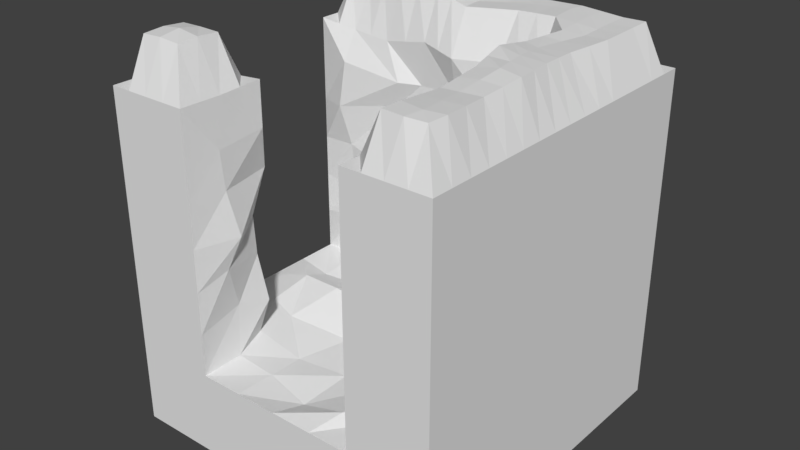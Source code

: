 # Source: turn.blend  (saved by Blender 2.79.0; exported with 4.5.12 LTS)
import bpy
from mathutils import Matrix  # noqa: F401  (used for matrix-valued properties, if any)

bpy.ops.wm.read_factory_settings(use_empty=True)
scene = bpy.context.scene
scene.name = 'Scene'

# ---- collections
col_collection_1 = bpy.data.collections.new('Collection 1'); scene.collection.children.link(col_collection_1)

# ---- materials (node trees are filled in below, after node groups)
mat_material = bpy.data.materials.new('Material')
mat_material.alpha_threshold = 0.0
mat_material.use_transparent_shadow = False
mat_material.roughness = 0.5
mat_material.line_color = (0.0, 0.0, 0.0, 1.0)

# ---- material node trees

# ---- world
world_world = bpy.data.worlds.new('World'); scene.world = world_world
world_world.color = (0.05088, 0.05088, 0.05088)
world_world.use_sun_shadow = False
world_world.sun_shadow_jitter_overblur = 0.0
world_world.cycles.sampling_method = 'MANUAL'

# ---- meshes
me_plane = bpy.data.meshes.new('Plane')
me_plane.from_pydata([(-0.4878, -0.4916, 0.008538), (0.5192, -0.5838, 0.01346), (-0.4531, 0.4524, -0.01817), (0.4551, 0.5589, -0.00804), (-0.5506, 0.03962, -0.03513), (-0.04996, -0.5258, 0.0536), (0.462, 0.01082, -0.05968), (-0.008467, 0.5069, 0.0009945), (0.01519, -0.01664, 0.0522), (-0.5009, -0.2354, -0.007327), (0.2725, -0.5888, -0.01184), (0.5065, 0.2474, -0.01066), (-0.2514, 0.5012, -0.001769), (-0.489, 0.2392, 0.0009078), (-0.2648, -0.465, -0.02033), (0.5063, -0.2973, -0.06047), (0.2543, 0.4419, -0.03968), (0.03556, 0.2333, 0.01225), (-0.04287, -0.2318, 0.01883), (-0.2904, -0.04449, 0.009314), (0.2789, 0.03413, 0.01226), (0.1862, -0.2278, -0.06833), (-0.2587, -0.2393, 0.02938), (-0.2269, 0.2433, -0.03175), (0.3148, 0.1774, 0.01496), (-0.505, -0.757, 0.01226), (0.5026, -0.7506, 0.005811), (-0.05609, -0.7769, 0.04794), (0.2406, -0.7551, 0.02614), (-0.2125, -0.7696, -0.01088), (0.0, -1.0, 0.0), (0.25, -1.0, 0.0), (0.7496, -0.5024, 0.001543), (0.7134, 0.4545, -0.00876), (0.7858, 0.01244, -0.06437), (0.8012, 0.2988, 0.03152), (0.7439, -0.2647, -0.02582), (1.0, 0.0, 0.0), (1.0, 0.25, 0.0), (-0.4889, -0.4695, 0.2667), (0.5056, -0.5099, 0.2395), (-0.5505, 0.4911, 0.2299), (0.4955, 0.4648, 0.2252), (-0.5001, 1.906e-05, 0.25), (0.05561, 0.5576, 0.2993), (-0.4992, -0.2512, 0.25), (-0.2193, 0.4618, 0.1803), (-0.4368, 0.2956, 0.2624), (0.3104, 0.4608, 0.2909), (-0.4682, -0.7578, 0.2894), (0.4508, -0.722, 0.247), (0.5, -1.0, 0.25), (0.7138, -0.5217, 0.2995), (0.7506, 0.501, 0.2722), (-0.4366, -0.5055, 0.528), (0.5344, -0.5512, 0.5201), (-0.5114, 0.5202, 0.5641), (0.5383, 0.4557, 0.4455), (-0.4409, -0.006954, 0.4904), (0.001719, 0.5866, 0.4938), (-0.5052, -0.3112, 0.558), (-0.2472, 0.4871, 0.4994), (-0.5463, 0.267, 0.5068), (0.247, 0.5015, 0.4988), (-0.515, -0.7794, 0.452), (0.4983, -0.7998, 0.4689), (0.8086, -0.4704, 0.5698), (0.8025, 0.5006, 0.4873), (1.0, 0.5, 0.5), (-0.468, -0.4957, 0.686), (0.5665, -0.5308, 0.7696), (-0.5422, 0.5336, 0.7406), (0.5046, 0.5176, 0.7424), (-0.4686, 0.05, 0.7343), (0.01487, 0.5335, 0.7779), (-0.4549, -0.1942, 0.7467), (-0.2114, 0.5382, 0.7174), (-0.4985, 0.1969, 0.6809), (0.2833, 0.5178, 0.7543), (-0.491, -0.7854, 0.7594), (0.4696, -0.7603, 0.7773), (-0.5, -1.0, 0.75), (0.7444, -0.4274, 0.7484), (0.7003, 0.5027, 0.749), (1.0, 0.5, 0.75), (-0.53, -0.4646, 1.071), (0.4588, -0.5339, 1.011), (-0.4915, 0.5392, 1.018), (0.5159, 0.4312, 0.9704), (-0.495, -0.002197, 1.007), (0.08579, 0.5384, 1.023), (-0.4903, -0.2451, 1.003), (-0.286, 0.4695, 0.9704), (-0.5826, 0.2084, 1.013), (0.2526, 0.5302, 0.9648), (-0.435, -0.8249, 1.011), (0.511, -0.773, 1.013), (0.7866, -0.4689, 1.009), (0.738, 0.4919, 1.006), (1.0, -0.5, 1.0), (1.0, 0.5, 1.0), (-0.4783, -0.4153, 1.238), (0.5034, -0.4834, 1.257), (-0.522, 0.501, 1.235), (0.5023, 0.5265, 1.247), (-0.5, -0.0283, 1.259), (0.004109, 0.4317, 1.24), (-0.5244, -0.2799, 1.24), (-0.268, 0.4734, 1.293), (-0.4914, 0.2662, 1.159), (0.2257, 0.4513, 1.284), (-0.4474, -0.7903, 1.289), (0.4828, -0.762, 1.256), (0.8041, -0.4742, 1.233), (0.7259, 0.5025, 1.243), (0.5032, 0.5456, 1.479), (-0.01902, 0.4646, 1.553), (-0.2529, 0.4986, 1.503), (0.2442, 0.5009, 1.483), (-0.5324, -0.7769, 1.463), (1.0, 1.0, -0.5), (1.0, -1.0, -0.5), (-1.0, -1.0, -0.5), (-1.0, 1.0, -0.5), (1.0, 1.0, 1.5), (1.0, -1.0, 1.5), (-1.0, -1.0, 1.5), (-1.0, 1.0, 1.5), (1.0, -5.96e-08, -0.5), (1.788e-07, 1.0, -0.5), (1.0, 1.0, 0.5), (0.0, -1.0, -0.5), (1.0, -1.0, 0.5), (-1.0, 2.98e-07, -0.5), (-1.0, -1.0, 0.5), (-1.0, 1.0, 0.5), (2.384e-07, 1.0, 1.5), (-1.0, 1.788e-07, 1.5), (2.384e-07, 1.0, 0.5), (-1.0, 2.384e-07, 0.5), (5.96e-08, 1.192e-07, -0.5), (1.0, -0.5, -0.5), (-0.5, 1.0, -0.5), (1.0, 1.0, 1.0), (-0.5, -1.0, -0.5), (1.0, -1.0, 1.0), (-1.0, 0.5, -0.5), (-1.0, -1.0, 1.0), (-1.0, 1.0, 1.0), (1.0, -0.5, 1.5), (-0.5, 1.0, 1.5), (-0.5, -1.0, 1.5), (-1.0, 0.5, 1.5), (1.0, 0.5, -0.5), (0.5, 1.0, -0.5), (1.0, 1.0, 0.0), (0.5, -1.0, -0.5), (1.0, -1.0, 0.0), (-1.0, -0.5, -0.5), (-1.0, -1.0, 0.0), (-1.0, 1.0, 0.0), (1.0, 0.5, 1.5), (0.5, 1.0, 1.5), (0.5, -1.0, 1.5), (-1.0, -0.5, 1.5), (-0.5, 1.0, 0.5), (0.5, 1.0, 0.5), (2.384e-07, 1.0, 1.0), (2.086e-07, 1.0, 0.0), (-1.0, 0.5, 0.5), (-1.0, -0.5, 0.5), (-1.0, 2.682e-07, 0.0), (-1.0, 2.086e-07, 1.0), (-0.5, -1.0, 0.5), (0.5, -1.0, 0.5), (1.0, -0.5, 0.5), (-0.443, -0.01588, 1.475), (-0.5, 2.086e-07, -0.5), (0.5, 2.98e-08, -0.5), (1.192e-07, 0.5, -0.5), (2.98e-08, -0.5, -0.5), (0.5, -0.5, -0.5), (0.5, 0.5, -0.5), (-0.5, 0.5, -0.5), (-0.4331, 0.5308, 1.521), (0.4889, -0.4986, 1.507), (1.0, 0.5, 0.0), (1.0, -0.5, 0.0), (0.5, -1.0, 1.0), (0.5, -1.0, 0.0), (-0.5, -1.0, 0.0), (-1.0, -0.5, 1.0), (-1.0, -0.5, 0.0), (-1.0, 0.5, 0.0), (0.5, 1.0, 0.0), (0.5, 1.0, 1.0), (-0.5, 1.0, 1.0), (-0.5, 1.0, 0.0), (-1.0, 0.5, 1.0), (-0.5, -1.0, 1.0), (-0.5289, -0.5353, 1.445), (-0.5, -0.5, -0.5), (1.0, -0.75, -0.5), (-0.75, 1.0, -0.5), (1.0, 1.0, 1.25), (-0.75, -1.0, -0.5), (1.0, -1.0, 1.25), (-1.0, 0.75, -0.5), (-1.0, -1.0, 1.25), (-1.0, 1.0, 1.25), (1.0, -0.75, 1.5), (-0.75, 1.0, 1.5), (-0.75, -1.0, 1.5), (-1.0, 0.75, 1.5), (1.0, 0.25, -0.5), (0.25, 1.0, -0.5), (1.0, 1.0, 0.25), (0.25, -1.0, -0.5), (1.0, -1.0, 0.25), (-1.0, -0.25, -0.5), (-1.0, -1.0, 0.25), (-1.0, 1.0, 0.25), (0.25, 1.0, 1.5), (-1.0, -0.25, 1.5), (-0.75, 1.0, 0.5), (0.25, 1.0, 0.5), (2.384e-07, 1.0, 1.25), (2.235e-07, 1.0, 0.25), (-1.0, 0.75, 0.5), (-1.0, -0.25, 0.5), (-1.0, 2.831e-07, -0.25), (-1.0, 2.235e-07, 0.75), (-0.75, -1.0, 0.5), (-7.451e-08, -1.0, -0.25), (1.0, -0.75, 0.5), (1.0, -1.192e-07, -0.25), (-0.75, 2.533e-07, -0.5), (0.25, 7.451e-08, -0.5), (1.49e-07, 0.75, -0.5), (4.47e-08, -0.25, -0.5), (1.0, -0.25, -0.5), (-0.25, 1.0, -0.5), (1.0, 1.0, 0.75), (-0.25, -1.0, -0.5), (1.0, -1.0, 0.75), (-1.0, 0.25, -0.5), (-1.0, -1.0, 0.75), (-1.0, 1.0, 0.75), (-0.25, 1.0, 1.5), (-1.0, 0.25, 1.5), (1.0, 0.75, -0.5), (0.75, 1.0, -0.5), (1.0, 1.0, -0.25), (0.75, -1.0, -0.5), (1.0, -1.0, -0.25), (-1.0, -0.75, -0.5), (-1.0, -1.0, -0.25), (-1.0, 1.0, -0.25), (1.0, 0.75, 1.5), (0.75, 1.0, 1.5), (0.75, -1.0, 1.5), (-1.0, -0.75, 1.5), (-0.25, 1.0, 0.5), (0.75, 1.0, 0.5), (2.384e-07, 1.0, 0.75), (1.937e-07, 1.0, -0.25), (-1.0, 0.25, 0.5), (-1.0, -0.75, 0.5), (-1.0, 2.533e-07, 0.25), (-1.0, 1.937e-07, 1.25), (0.75, -1.0, 0.5), (1.0, 0.75, 0.5), (0.007685, 0.7145, 1.766), (-0.7381, -0.06135, 1.717), (-0.25, 1.639e-07, -0.5), (0.75, -1.49e-08, -0.5), (8.941e-08, 0.25, -0.5), (1.49e-08, -0.75, -0.5), (0.25, -0.5, -0.5), (0.75, -0.5, -0.5), (0.5, -0.25, -0.5), (0.5, -0.75, -0.5), (0.25, 0.5, -0.5), (0.75, 0.5, -0.5), (0.5, 0.75, -0.5), (0.5, 0.25, -0.5), (-0.75, 0.5, -0.5), (-0.25, 0.5, -0.5), (-0.5, 0.75, -0.5), (-0.5, 0.25, -0.5), (-0.4895, 0.2559, 1.494), (-0.5124, 0.7385, 1.737), (-0.805, 0.4751, 1.756), (0.5048, 0.7456, 1.739), (0.7438, 0.5139, 1.502), (0.4879, -0.7742, 1.48), (0.7506, -0.5015, 1.496), (1.0, 0.75, 1.0), (1.0, 0.5, 1.25), (1.0, 0.75, 0.0), (1.0, 0.5, -0.25), (1.0, 0.5, 0.25), (1.0, -0.75, 0.0), (1.0, -0.25, 0.0), (1.0, -0.5, -0.25), (1.0, -0.5, 0.25), (0.75, -1.0, 1.0), (0.5, -1.0, 0.75), (0.5, -1.0, 1.25), (0.75, -1.0, 0.0), (0.5, -1.0, -0.25), (-0.75, -1.0, 0.0), (-0.25, -1.0, 0.0), (-0.5, -1.0, -0.25), (-0.5, -1.0, 0.25), (-1.0, -0.25, 1.0), (-1.0, -0.75, 1.0), (-1.0, -0.5, 0.75), (-1.0, -0.5, 1.25), (-1.0, -0.25, 0.0), (-1.0, -0.75, 0.0), (-1.0, -0.5, -0.25), (-1.0, -0.5, 0.25), (-1.0, 0.75, 0.0), (-1.0, 0.25, 0.0), (-1.0, 0.5, -0.25), (-1.0, 0.5, 0.25), (0.25, 1.0, 0.0), (0.75, 1.0, 0.0), (0.5, 1.0, 0.25), (0.5, 1.0, -0.25), (0.25, 1.0, 1.0), (0.75, 1.0, 1.0), (0.5, 1.0, 1.25), (0.5, 1.0, 0.75), (-0.75, 1.0, 1.0), (-0.25, 1.0, 1.0), (-0.5, 1.0, 1.25), (-0.5, 1.0, 0.75), (-0.75, 1.0, 0.0), (-0.25, 1.0, 0.0), (-0.5, 1.0, 0.25), (-0.5, 1.0, -0.25), (-1.0, 0.75, 1.0), (-1.0, 0.25, 1.0), (-1.0, 0.5, 0.75), (-1.0, 0.5, 1.25), (-0.75, -1.0, 1.0), (-0.5, -1.0, 1.25), (1.0, -0.75, 1.0), (1.0, -0.5, 0.75), (1.0, -0.5, 1.25), (-0.505, -0.2468, 1.503), (-0.7077, -0.4992, 1.828), (-0.75, -0.5, -0.5), (-0.25, -0.5, -0.5), (-0.5, -0.25, -0.5), (-0.5, -0.75, -0.5), (-0.25, -0.75, -0.5), (-0.25, -0.25, -0.5), (-0.75, -0.25, -0.5), (-0.7332, -0.2509, 1.781), (1.0, -0.75, 0.75), (-0.75, -1.0, 0.75), (-1.0, 0.25, 1.25), (-1.0, 0.25, 0.75), (-1.0, 0.75, 0.75), (-0.25, 1.0, -0.25), (-0.25, 1.0, 0.25), (-0.75, 1.0, 0.25), (-0.25, 1.0, 0.75), (-0.25, 1.0, 1.25), (-0.75, 1.0, 1.25), (0.75, 1.0, 0.75), (0.75, 1.0, 1.25), (0.25, 1.0, 1.25), (0.75, 1.0, -0.25), (0.75, 1.0, 0.25), (0.25, 1.0, 0.25), (-1.0, 0.25, 0.25), (-1.0, 0.25, -0.25), (-1.0, 0.75, -0.25), (-1.0, -0.75, 0.25), (-1.0, -0.75, -0.25), (-1.0, -0.25, -0.25), (-1.0, -0.75, 1.25), (-1.0, -0.75, 0.75), (-1.0, -0.25, 0.75), (-0.25, -1.0, -0.25), (-0.75, -1.0, -0.25), (0.75, -1.0, 0.25), (0.75, -1.0, -0.25), (0.25, -1.0, -0.25), (0.75, -1.0, 1.25), (0.75, -1.0, 0.75), (1.0, -0.25, -0.25), (1.0, -0.75, -0.25), (1.0, 0.75, 0.25), (1.0, 0.75, -0.25), (1.0, 0.25, -0.25), (1.0, 0.75, 1.25), (1.0, 0.75, 0.75), (0.7607, -0.7482, 1.784), (0.2272, 0.7593, 1.774), (0.8054, 0.7922, 1.76), (-0.7562, 0.7358, 1.741), (-0.17, 0.6926, 1.753), (-0.25, 0.25, -0.5), (-0.25, 0.75, -0.5), (-0.75, 0.75, -0.5), (0.75, 0.25, -0.5), (0.75, 0.75, -0.5), (0.25, 0.75, -0.5), (0.75, -0.75, -0.5), (0.75, -0.25, -0.5), (0.25, -0.25, -0.5), (0.25, -0.75, -0.5), (0.25, 0.25, -0.5), (-0.75, 0.25, -0.5), (-0.789, 0.2756, 1.748), (1.0, -0.75, 0.25), (-0.75, -1.0, 0.25), (-1.0, -0.25, 1.25), (-1.0, -0.25, 0.25), (-1.0, 0.75, 0.25), (0.25, 1.0, -0.25), (0.25, 1.0, 0.75), (-0.75, 1.0, 0.75), (-0.75, 1.0, -0.25), (-1.0, 0.75, 1.25), (-0.75, -1.0, 1.25), (1.0, -0.75, 1.25), (-0.7205, -0.7116, 1.692), (-0.75, -0.75, -0.5), (0.1126, 0.4828, 1.518), (-0.1359, 0.4816, 1.528), (0.3737, 0.5233, 1.481), (1.0, -0.875, 1.5), (-0.875, 1.0, 1.5), (-0.875, -1.0, 1.5), (-1.0, 0.875, 1.5), (0.125, 1.0, 1.5), (-1.0, -0.125, 1.5), (-0.375, 1.0, 1.5), (-1.0, 0.375, 1.5), (1.0, 0.625, 1.5), (0.625, 1.0, 1.5), (0.625, -1.0, 1.5), (-1.0, -0.625, 1.5), (-0.5905, -0.03862, 1.721), (-0.4662, 0.12, 1.485), (-0.4727, 0.6347, 1.754), (-0.619, 0.503, 1.763), (0.8719, 0.5069, 1.501), (0.494, -0.8871, 1.49), (0.8753, -0.5007, 1.498), (-0.517, -0.3911, 1.474), (-0.6183, -0.5172, 1.762), (1.0, -0.625, 1.5), (-0.625, 1.0, 1.5), (-0.625, -1.0, 1.5), (-1.0, 0.625, 1.5), (0.375, 1.0, 1.5), (-1.0, -0.375, 1.5), (-0.125, 1.0, 1.5), (-1.0, 0.125, 1.5), (1.0, 0.875, 1.5), (0.875, 1.0, 1.5), (0.875, -1.0, 1.5), (-1.0, -0.875, 1.5), (0.003843, 0.8573, 1.758), (-0.8691, -0.03068, 1.734), (-0.4613, 0.3934, 1.507), (-0.5062, 0.8692, 1.744), (-0.9025, 0.4876, 1.753), (0.5024, 0.8728, 1.745), (0.4884, -0.6364, 1.494), (0.6198, -0.5, 1.502), (-0.474, -0.1314, 1.489), (-0.8539, -0.4996, 1.789), (-0.7204, -0.3751, 1.804), (-0.7356, -0.1561, 1.749), (-0.6191, -0.2489, 1.767), (-0.8666, -0.2505, 1.765), (0.7553, -0.8741, 1.767), (0.7557, -0.6248, 1.765), (0.8803, -0.7491, 1.767), (0.6243, -0.7612, 1.757), (0.2386, 0.8797, 1.762), (0.366, 0.7525, 1.756), (0.1175, 0.7369, 1.77), (0.7746, 0.653, 1.756), (0.7777, 0.8961, 1.755), (0.9027, 0.7711, 1.755), (0.6551, 0.7689, 1.75), (-0.7806, 0.6055, 1.748), (-0.7531, 0.8679, 1.745), (-0.6343, 0.7372, 1.739), (-0.8781, 0.7429, 1.745), (-0.21, 0.8463, 1.751), (-0.08116, 0.7036, 1.76), (-0.3412, 0.7155, 1.745), (-0.7635, 0.1071, 1.732), (-0.797, 0.3754, 1.752), (-0.6392, 0.2657, 1.746), (-0.8945, 0.2628, 1.749), (-0.7353, -0.8558, 1.721), (-0.7141, -0.6054, 1.76), (-0.8603, -0.7308, 1.721), (-0.343, 0.5147, 1.512), (-0.5307, -0.6561, 1.454), (-0.5162, -0.8885, 1.481), (0.6235, 0.5297, 1.49), (-0.005669, 0.5896, 1.785), (0.504, 0.6456, 1.734), (0.2357, 0.6301, 1.753), (-0.2114, 0.5956, 1.753), (-0.6265, -0.7443, 1.702), (-0.8571, -0.6152, 1.755), (-0.6224, -0.6308, 1.732), (-0.6257, -0.8721, 1.726), (-0.8985, 0.3752, 1.751), (-0.6291, 0.3844, 1.755), (-0.6149, 0.1136, 1.734), (-0.3581, 0.8578, 1.747), (-0.1031, 0.8518, 1.755), (-0.1086, 0.5926, 1.769), (-0.8766, 0.8715, 1.748), (-0.6297, 0.8686, 1.744), (-0.6267, 0.6201, 1.751), (0.6401, 0.8845, 1.75), (0.8889, 0.8855, 1.752), (0.8873, 0.639, 1.753), (0.1212, 0.8685, 1.76), (0.3705, 0.8762, 1.753), (0.3699, 0.6379, 1.744), (0.622, -0.6306, 1.754), (0.8778, -0.6249, 1.758), (0.8777, -0.8746, 1.759), (-0.8678, -0.1406, 1.75), (-0.6048, -0.1437, 1.744), (-0.6187, -0.3831, 1.764), (-0.8602, -0.375, 1.777), (0.6246, -0.8806, 1.754), (0.115, 0.6099, 1.769), (0.6393, 0.6493, 1.745), (-0.8903, 0.6152, 1.749), (-0.3421, 0.6151, 1.753), (-0.8818, 0.1161, 1.741), (-0.8676, -0.8654, 1.735)], [], [(24, 11, 3, 16), (23, 17, 7, 12), (22, 18, 8, 19), (21, 15, 6, 20), (18, 21, 20, 8), (5, 10, 21, 18), (10, 1, 15, 21), (9, 22, 19, 4), (0, 14, 22, 9), (14, 5, 18, 22), (13, 23, 12, 2), (4, 19, 23, 13), (19, 8, 17, 23), (17, 24, 16, 7), (8, 20, 24, 17), (20, 6, 11, 24), (14, 0, 25, 29), (10, 5, 27, 28), (5, 14, 29, 27), (1, 10, 28, 26), (29, 25, 190, 312), (27, 29, 312, 30), (28, 27, 30, 31), (26, 28, 31, 189), (6, 15, 36, 34), (3, 11, 35, 33), (15, 1, 32, 36), (11, 6, 34, 35), (36, 32, 187, 303), (34, 36, 303, 37), (35, 34, 37, 38), (33, 35, 38, 186), (1, 26, 50, 40), (4, 13, 47, 43), (16, 3, 42, 48), (9, 4, 43, 45), (3, 33, 53, 42), (26, 189, 51, 50), (187, 32, 52, 305), (32, 1, 40, 52), (7, 16, 48, 44), (0, 9, 45, 39), (12, 7, 44, 46), (25, 0, 39, 49), (33, 186, 301, 53), (13, 2, 41, 47), (190, 25, 49, 314), (2, 12, 46, 41), (40, 50, 65, 55), (43, 47, 62, 58), (314, 49, 64, 173), (44, 48, 63, 59), (50, 51, 174, 65), (45, 43, 58, 60), (42, 53, 67, 57), (46, 44, 59, 61), (52, 40, 55, 66), (47, 41, 56, 62), (305, 52, 66, 175), (48, 42, 57, 63), (39, 45, 60, 54), (53, 301, 68, 67), (49, 39, 54, 64), (41, 46, 61, 56), (57, 67, 83, 72), (61, 59, 74, 76), (66, 55, 70, 82), (62, 56, 71, 77), (175, 66, 82, 350), (63, 57, 72, 78), (54, 60, 75, 69), (67, 68, 84, 83), (64, 54, 69, 79), (56, 61, 76, 71), (55, 65, 80, 70), (58, 62, 77, 73), (173, 64, 79, 81), (59, 63, 78, 74), (65, 174, 307, 80), (60, 58, 73, 75), (69, 75, 91, 85), (83, 84, 100, 98), (79, 69, 85, 95), (71, 76, 92, 87), (70, 80, 96, 86), (73, 77, 93, 89), (81, 79, 95, 199), (74, 78, 94, 90), (80, 307, 188, 96), (75, 73, 89, 91), (72, 83, 98, 88), (76, 74, 90, 92), (82, 70, 86, 97), (77, 71, 87, 93), (350, 82, 97, 99), (78, 72, 88, 94), (90, 94, 110, 106), (96, 188, 308, 112), (91, 89, 105, 107), (88, 98, 114, 104), (92, 90, 106, 108), (97, 86, 102, 113), (93, 87, 103, 109), (99, 97, 113, 351), (94, 88, 104, 110), (85, 91, 107, 101), (98, 100, 298, 114), (95, 85, 101, 111), (87, 92, 108, 103), (86, 96, 112, 102), (89, 93, 109, 105), (199, 95, 111, 348), (109, 103, 184, 472, 290), (351, 113, 296, 455, 149), (110, 104, 115, 436, 118), (101, 107, 352, 456, 200), (114, 298, 161, 453, 294), (111, 101, 200, 510, 119), (103, 108, 117, 509, 184), (102, 112, 295, 476, 185), (105, 109, 290, 450, 176), (348, 111, 119, 511, 151), (106, 110, 118, 434, 116), (112, 308, 163, 454, 295), (107, 105, 176, 478, 352), (104, 114, 294, 512, 115), (108, 106, 116, 435, 117), (113, 102, 185, 477, 296), (433, 205, 122, 255), (549, 469, 126, 439), (431, 210, 437, 125, 206), (430, 212, 439, 126, 208), (429, 213, 440, 127, 209), (428, 203, 123, 257), (427, 224, 135, 247), (426, 225, 138, 264), (425, 215, 129, 265), (424, 228, 135, 221), (423, 229, 139, 268), (422, 223, 442, 137, 269), (421, 232, 134, 220), (420, 234, 132, 218), (548, 465, 137, 471), (418, 236, 133, 245), (417, 237, 140, 276), (416, 217, 131, 277), (415, 278, 180, 239), (414, 279, 181, 280), (413, 253, 156, 281), (412, 282, 179, 238), (411, 283, 182, 284), (410, 275, 178, 285), (409, 286, 146, 207), (408, 287, 183, 288), (407, 274, 177, 289), (547, 451, 184, 509), (546, 461, 152, 474), (545, 514, 115, 512), (544, 513, 116, 434), (543, 454, 163, 447), (401, 297, 100, 84), (400, 258, 445, 161, 298), (399, 38, 37, 235), (398, 299, 186, 300), (397, 271, 68, 301), (396, 302, 157, 254), (395, 303, 187, 304), (394, 306, 188, 307), (393, 260, 447, 163, 308), (392, 31, 30, 233), (391, 309, 189, 310), (390, 270, 174, 51), (389, 311, 159, 256), (388, 312, 190, 313), (387, 315, 172, 231), (386, 316, 191, 317), (385, 261, 448, 164, 318), (384, 319, 171, 230), (383, 320, 192, 321), (382, 267, 170, 322), (381, 323, 160, 257), (380, 324, 193, 325), (379, 266, 169, 326), (378, 327, 168, 227), (377, 328, 194, 329), (376, 251, 154, 330), (375, 331, 167, 226), (374, 332, 195, 333), (373, 263, 166, 334), (372, 335, 148, 209), (371, 336, 196, 337), (370, 262, 165, 338), (369, 339, 160, 221), (368, 340, 197, 341), (367, 241, 142, 342), (366, 343, 148, 247), (365, 344, 198, 345), (364, 249, 444, 152, 346), (363, 347, 147, 246), (362, 349, 145, 244), (542, 463, 164, 479), (360, 354, 158, 219), (359, 355, 201, 356), (358, 243, 144, 357), (355, 358, 357, 201), (180, 277, 358, 355), (277, 131, 243, 358), (274, 359, 356, 177), (140, 239, 359, 274), (239, 180, 355, 359), (236, 360, 219, 133), (177, 356, 360, 236), (356, 201, 354, 360), (541, 480, 353, 457), (540, 481, 361, 482), (539, 442, 223, 483), (234, 362, 244, 132), (175, 350, 362, 234), (350, 99, 349, 362), (232, 363, 246, 134), (173, 81, 363, 232), (81, 199, 347, 363), (344, 364, 346, 198), (172, 269, 364, 344), (269, 137, 465, 249, 364), (266, 365, 345, 169), (139, 231, 365, 266), (231, 172, 344, 365), (228, 366, 247, 135), (169, 345, 366, 228), (345, 198, 343, 366), (340, 367, 342, 197), (168, 265, 367, 340), (265, 129, 241, 367), (262, 368, 341, 165), (138, 227, 368, 262), (227, 168, 340, 368), (224, 369, 221, 135), (165, 341, 369, 224), (341, 197, 339, 369), (336, 370, 338, 196), (167, 264, 370, 336), (264, 138, 262, 370), (248, 371, 337, 150, 443), (136, 226, 371, 248, 464), (226, 167, 336, 371), (211, 372, 209, 127, 438), (150, 337, 372, 211, 459), (337, 196, 335, 372), (332, 373, 334, 195), (143, 242, 373, 332), (242, 130, 263, 373), (259, 374, 333, 162, 446), (124, 204, 374, 259, 467), (204, 143, 332, 374), (222, 375, 226, 136, 441), (162, 333, 375, 222, 462), (333, 195, 331, 375), (328, 376, 330, 194), (155, 252, 376, 328), (252, 120, 251, 376), (263, 377, 329, 166), (130, 216, 377, 263), (216, 155, 328, 377), (225, 378, 227, 138), (166, 329, 378, 225), (329, 194, 327, 378), (324, 379, 326, 193), (171, 268, 379, 324), (268, 139, 266, 379), (245, 380, 325, 146), (133, 230, 380, 245), (230, 171, 324, 380), (207, 381, 257, 123), (146, 325, 381, 207), (325, 193, 323, 381), (320, 382, 322, 192), (159, 220, 382, 320), (220, 134, 267, 382), (255, 383, 321, 158), (122, 256, 383, 255), (256, 159, 320, 383), (219, 384, 230, 133), (158, 321, 384, 219), (321, 192, 319, 384), (316, 385, 318, 191), (147, 208, 385, 316), (208, 126, 469, 261, 385), (267, 386, 317, 170), (134, 246, 386, 267), (246, 147, 316, 386), (229, 387, 231, 139), (170, 317, 387, 229), (317, 191, 315, 387), (243, 388, 313, 144), (131, 233, 388, 243), (233, 30, 312, 388), (205, 389, 256, 122), (144, 313, 389, 205), (313, 190, 311, 389), (309, 390, 51, 189), (157, 218, 390, 309), (218, 132, 270, 390), (253, 391, 310, 156), (121, 254, 391, 253), (254, 157, 309, 391), (217, 392, 233, 131), (156, 310, 392, 217), (310, 189, 31, 392), (306, 393, 308, 188), (145, 206, 393, 306), (206, 125, 468, 260, 393), (270, 394, 307, 174), (132, 244, 394, 270), (244, 145, 306, 394), (240, 395, 304, 141), (128, 235, 395, 240), (235, 37, 303, 395), (202, 396, 254, 121), (141, 304, 396, 202), (304, 187, 302, 396), (299, 397, 301, 186), (155, 216, 397, 299), (216, 130, 271, 397), (250, 398, 300, 153), (120, 252, 398, 250), (252, 155, 299, 398), (214, 399, 235, 128), (153, 300, 399, 214), (300, 186, 38, 399), (297, 400, 298, 100), (143, 204, 400, 297), (204, 124, 466, 258, 400), (271, 401, 84, 68), (130, 242, 401, 271), (242, 143, 297, 401), (538, 484, 260, 468), (537, 485, 402, 486), (536, 476, 295, 487), (535, 515, 118, 436), (534, 488, 403, 489), (533, 470, 272, 490), (532, 491, 294, 453), (531, 492, 404, 493), (530, 475, 293, 494), (529, 495, 292, 452), (528, 496, 405, 497), (527, 440, 213, 498), (526, 516, 117, 435), (525, 499, 406, 500), (524, 473, 291, 501), (287, 407, 289, 183), (179, 276, 407, 287), (276, 140, 274, 407), (241, 408, 288, 142), (129, 238, 408, 241), (238, 179, 287, 408), (203, 409, 207, 123), (142, 288, 409, 203), (288, 183, 286, 409), (283, 410, 285, 182), (153, 214, 410, 283), (214, 128, 275, 410), (251, 411, 284, 154), (120, 250, 411, 251), (250, 153, 283, 411), (215, 412, 238, 129), (154, 284, 412, 215), (284, 182, 282, 412), (279, 413, 281, 181), (141, 202, 413, 279), (202, 121, 253, 413), (275, 414, 280, 178), (128, 240, 414, 275), (240, 141, 279, 414), (237, 415, 239, 140), (178, 280, 415, 237), (280, 181, 278, 415), (278, 416, 277, 180), (181, 281, 416, 278), (281, 156, 217, 416), (282, 417, 276, 179), (182, 285, 417, 282), (285, 178, 237, 417), (286, 418, 245, 146), (183, 289, 418, 286), (289, 177, 236, 418), (523, 502, 273, 449), (522, 503, 419, 504), (521, 444, 249, 505), (302, 420, 218, 157), (187, 305, 420, 302), (305, 175, 234, 420), (311, 421, 220, 159), (190, 314, 421, 311), (314, 173, 232, 421), (315, 422, 269, 172), (191, 318, 422, 315), (318, 164, 463, 223, 422), (319, 423, 268, 171), (192, 322, 423, 319), (322, 170, 229, 423), (323, 424, 221, 160), (193, 326, 424, 323), (326, 169, 228, 424), (327, 425, 265, 168), (194, 330, 425, 327), (330, 154, 215, 425), (331, 426, 264, 167), (195, 334, 426, 331), (334, 166, 225, 426), (335, 427, 247, 148), (196, 338, 427, 335), (338, 165, 224, 427), (339, 428, 257, 160), (197, 342, 428, 339), (342, 142, 203, 428), (343, 429, 209, 148), (198, 346, 429, 343), (346, 152, 461, 213, 429), (347, 430, 208, 147), (199, 348, 430, 347), (348, 151, 460, 212, 430), (349, 431, 206, 145), (99, 351, 431, 349), (351, 149, 458, 210, 431), (520, 506, 212, 460), (519, 507, 432, 517), (518, 448, 261, 508), (354, 433, 255, 158), (201, 357, 433, 354), (357, 144, 205, 433), (507, 518, 508, 432), (353, 479, 518, 507), (479, 164, 448, 518), (510, 519, 517, 119), (200, 457, 519, 510), (457, 353, 507, 519), (511, 520, 460, 151), (119, 517, 520, 511), (517, 432, 506, 520), (503, 521, 505, 419), (292, 474, 521, 503), (474, 152, 444, 521), (472, 522, 504, 290), (184, 452, 522, 472), (452, 292, 503, 522), (450, 523, 449, 176), (290, 504, 523, 450), (504, 419, 502, 523), (499, 524, 501, 406), (248, 443, 524, 499), (443, 150, 473, 524), (470, 525, 500, 272), (136, 464, 525, 470), (464, 248, 499, 525), (513, 526, 435, 116), (272, 500, 526, 513), (500, 406, 516, 526), (496, 527, 498, 405), (211, 438, 527, 496), (438, 127, 440, 527), (473, 528, 497, 291), (150, 459, 528, 473), (459, 211, 496, 528), (451, 529, 452, 184), (291, 497, 529, 451), (497, 405, 495, 529), (492, 530, 494, 404), (259, 446, 530, 492), (446, 162, 475, 530), (466, 531, 493, 258), (124, 467, 531, 466), (467, 259, 492, 531), (445, 532, 453, 161), (258, 493, 532, 445), (493, 404, 491, 532), (488, 533, 490, 403), (222, 441, 533, 488), (441, 136, 470, 533), (475, 534, 489, 293), (162, 462, 534, 475), (462, 222, 488, 534), (514, 535, 436, 115), (293, 489, 535, 514), (489, 403, 515, 535), (485, 536, 487, 402), (296, 477, 536, 485), (477, 185, 476, 536), (458, 537, 486, 210), (149, 455, 537, 458), (455, 296, 485, 537), (437, 538, 468, 125), (210, 486, 538, 437), (486, 402, 484, 538), (481, 539, 483, 361), (273, 471, 539, 481), (471, 137, 442, 539), (478, 540, 482, 352), (176, 449, 540, 478), (449, 273, 481, 540), (456, 541, 457, 200), (352, 482, 541, 456), (482, 361, 480, 541), (480, 542, 479, 353), (361, 483, 542, 480), (483, 223, 463, 542), (484, 543, 447, 260), (402, 487, 543, 484), (487, 295, 454, 543), (515, 544, 434, 118), (403, 490, 544, 515), (490, 272, 513, 544), (491, 545, 512, 294), (404, 494, 545, 491), (494, 293, 514, 545), (495, 546, 474, 292), (405, 498, 546, 495), (498, 213, 461, 546), (516, 547, 509, 117), (406, 501, 547, 516), (501, 291, 451, 547), (502, 548, 471, 273), (419, 505, 548, 502), (505, 249, 465, 548), (506, 549, 439, 212), (432, 508, 549, 506), (508, 261, 469, 549)])
_uv = me_plane.uv_layers.new(name='UVMap')
_uv.uv.foreach_set('vector', [0.18, 0.7634, 0.2067, 0.773, 0.1999, 0.816, 0.1721, 0.8003, 0.1058, 0.7726, 0.1419, 0.7711, 0.1356, 0.8086, 0.1024, 0.8079, 0.1021, 0.7062, 0.132, 0.707, 0.1393, 0.7369, 0.09753, 0.7329, 0.165, 0.7073, 0.2073, 0.6981, 0.2012, 0.7396, 0.1748, 0.7442, 0.132, 0.707, 0.165, 0.7073, 0.1748, 0.7442, 0.1393, 0.7369, 0.1311, 0.6665, 0.1756, 0.6584, 0.165, 0.7073, 0.132, 0.707, 0.1756, 0.6584, 0.2094, 0.6582, 0.2073, 0.6981, 0.165, 0.7073, 0.0689, 0.7064, 0.1021, 0.7062, 0.09753, 0.7329, 0.06122, 0.744, 0.07023, 0.6715, 0.1007, 0.675, 0.1021, 0.7062, 0.0689, 0.7064, 0.1007, 0.675, 0.1311, 0.6665, 0.132, 0.707, 0.1021, 0.7062, 0.06995, 0.7715, 0.1058, 0.7726, 0.1024, 0.8079, 0.07477, 0.8008, 0.06122, 0.744, 0.09753, 0.7329, 0.1058, 0.7726, 0.06995, 0.7715, 0.09753, 0.7329, 0.1393, 0.7369, 0.1419, 0.7711, 0.1058, 0.7726, 0.1419, 0.7711, 0.18, 0.7634, 0.1721, 0.8003, 0.1356, 0.8086, 0.1393, 0.7369, 0.1748, 0.7442, 0.18, 0.7634, 0.1419, 0.7711, 0.1748, 0.7442, 0.2012, 0.7396, 0.2067, 0.773, 0.18, 0.7634, 0.1007, 0.675, 0.07023, 0.6715, 0.06781, 0.6354, 0.1076, 0.6339, 0.1756, 0.6584, 0.1311, 0.6665, 0.13, 0.6329, 0.1705, 0.6353, 0.1311, 0.6665, 0.1007, 0.675, 0.1076, 0.6339, 0.13, 0.6329, 0.2094, 0.6582, 0.1756, 0.6584, 0.1705, 0.6353, 0.2064, 0.6354, 0.1076, 0.6339, 0.06781, 0.6354, 0.0687, 0.6023, 0.103, 0.6023, 0.13, 0.6329, 0.1076, 0.6339, 0.103, 0.6023, 0.1373, 0.6019, 0.1705, 0.6353, 0.13, 0.6329, 0.1373, 0.6019, 0.1715, 0.6016, 0.2064, 0.6354, 0.1705, 0.6353, 0.1715, 0.6016, 0.2057, 0.6013, 0.2012, 0.7396, 0.2073, 0.6981, 0.2397, 0.7024, 0.2447, 0.7401, 0.1999, 0.816, 0.2067, 0.773, 0.2472, 0.7802, 0.2351, 0.8016, 0.2073, 0.6981, 0.2094, 0.6582, 0.2408, 0.6698, 0.2397, 0.7024, 0.2067, 0.773, 0.2012, 0.7396, 0.2447, 0.7401, 0.2472, 0.7802, 0.2397, 0.7024, 0.2408, 0.6698, 0.2749, 0.6705, 0.2747, 0.7046, 0.2447, 0.7401, 0.2397, 0.7024, 0.2747, 0.7046, 0.2747, 0.7387, 0.2472, 0.7802, 0.2447, 0.7401, 0.2747, 0.7387, 0.2742, 0.7729, 0.2351, 0.8016, 0.2472, 0.7802, 0.2742, 0.7729, 0.2743, 0.8072, 0.7253, 0.6677, 0.7238, 0.6438, 0.7574, 0.6472, 0.7559, 0.6747, 0.5181, 0.01167, 0.5475, 0.009439, 0.5645, 0.04191, 0.5244, 0.05289, 0.2455, 0.0154, 0.2769, 0.0245, 0.2746, 0.06053, 0.2463, 0.06331, 0.482, 0.02698, 0.5181, 0.01167, 0.5244, 0.05289, 0.4898, 0.06234, 0.2769, 0.0245, 0.3134, 0.03714, 0.3081, 0.07674, 0.2746, 0.06053, 0.7238, 0.6438, 0.7229, 0.6088, 0.7581, 0.6088, 0.7574, 0.6472, 0.7176, 0.7391, 0.7205, 0.7031, 0.7632, 0.7017, 0.7535, 0.7417, 0.7205, 0.7031, 0.7253, 0.6677, 0.7559, 0.6747, 0.7632, 0.7017, 0.207, 0.01549, 0.2455, 0.0154, 0.2463, 0.06331, 0.2079, 0.05853, 0.4481, 0.03874, 0.482, 0.02698, 0.4898, 0.06234, 0.4608, 0.07281, 0.174, 0.007338, 0.207, 0.01549, 0.2079, 0.05853, 0.1725, 0.03356, 0.4122, 0.04915, 0.4481, 0.03874, 0.4608, 0.07281, 0.4227, 0.08687, 0.3134, 0.03714, 0.3517, 0.04955, 0.3424, 0.08299, 0.3081, 0.07674, 0.5475, 0.009439, 0.577, 0.0001847, 0.5943, 0.0341, 0.5645, 0.04191, 0.3787, 0.05656, 0.4122, 0.04915, 0.4227, 0.08687, 0.3881, 0.09053, 0.1458, 0.0001847, 0.174, 0.007338, 0.1725, 0.03356, 0.1257, 0.03209, 0.7559, 0.6747, 0.7574, 0.6472, 0.7888, 0.6379, 0.7946, 0.6749, 0.5244, 0.05289, 0.5645, 0.04191, 0.5711, 0.07768, 0.5315, 0.08679, 0.3881, 0.09053, 0.4227, 0.08687, 0.4247, 0.1104, 0.3968, 0.1249, 0.2079, 0.05853, 0.2463, 0.06331, 0.2306, 0.09084, 0.1959, 0.08343, 0.7574, 0.6472, 0.7581, 0.6088, 0.7936, 0.6092, 0.7888, 0.6379, 0.4898, 0.06234, 0.5244, 0.05289, 0.5315, 0.08679, 0.4926, 0.1059, 0.2746, 0.06053, 0.3081, 0.07674, 0.3072, 0.1077, 0.2727, 0.0923, 0.1725, 0.03356, 0.2079, 0.05853, 0.1959, 0.08343, 0.1607, 0.07594, 0.7632, 0.7017, 0.7559, 0.6747, 0.7946, 0.6749, 0.8014, 0.7167, 0.5645, 0.04191, 0.5943, 0.0341, 0.6077, 0.07896, 0.5711, 0.07768, 0.7535, 0.7417, 0.7632, 0.7017, 0.8014, 0.7167, 0.7894, 0.7439, 0.2463, 0.06331, 0.2746, 0.06053, 0.2727, 0.0923, 0.2306, 0.09084, 0.4608, 0.07281, 0.4898, 0.06234, 0.4926, 0.1059, 0.4646, 0.1096, 0.3081, 0.07674, 0.3424, 0.08299, 0.3333, 0.1165, 0.3072, 0.1077, 0.4227, 0.08687, 0.4608, 0.07281, 0.4646, 0.1096, 0.4247, 0.1104, 0.1257, 0.03209, 0.1725, 0.03356, 0.1607, 0.07594, 0.1229, 0.07925, 0.2727, 0.0923, 0.3072, 0.1077, 0.2841, 0.1394, 0.2579, 0.1317, 0.1607, 0.07594, 0.1959, 0.08343, 0.1905, 0.1222, 0.1609, 0.1077, 0.8014, 0.7167, 0.7946, 0.6749, 0.8318, 0.6809, 0.8277, 0.7106, 0.5711, 0.07768, 0.6077, 0.07896, 0.6152, 0.1028, 0.5667, 0.1046, 0.7894, 0.7439, 0.8014, 0.7167, 0.8277, 0.7106, 0.825, 0.7465, 0.2306, 0.09084, 0.2727, 0.0923, 0.2579, 0.1317, 0.2278, 0.127, 0.4646, 0.1096, 0.4926, 0.1059, 0.5156, 0.1275, 0.4726, 0.1303, 0.3072, 0.1077, 0.3333, 0.1165, 0.3244, 0.1501, 0.2841, 0.1394, 0.4247, 0.1104, 0.4646, 0.1096, 0.4726, 0.1303, 0.4363, 0.152, 0.1229, 0.07925, 0.1607, 0.07594, 0.1609, 0.1077, 0.1144, 0.1028, 0.7946, 0.6749, 0.7888, 0.6379, 0.8336, 0.644, 0.8318, 0.6809, 0.5315, 0.08679, 0.5711, 0.07768, 0.5667, 0.1046, 0.548, 0.1172, 0.3968, 0.1249, 0.4247, 0.1104, 0.4363, 0.152, 0.4064, 0.1589, 0.1959, 0.08343, 0.2306, 0.09084, 0.2278, 0.127, 0.1905, 0.1222, 0.7888, 0.6379, 0.7936, 0.6092, 0.8294, 0.6093, 0.8336, 0.644, 0.4926, 0.1059, 0.5315, 0.08679, 0.548, 0.1172, 0.5156, 0.1275, 0.4726, 0.1303, 0.5156, 0.1275, 0.5181, 0.164, 0.4912, 0.1812, 0.2841, 0.1394, 0.3244, 0.1501, 0.3156, 0.1837, 0.2802, 0.1753, 0.4363, 0.152, 0.4726, 0.1303, 0.4912, 0.1812, 0.4404, 0.188, 0.1144, 0.1028, 0.1609, 0.1077, 0.1438, 0.1418, 0.1129, 0.1424, 0.8318, 0.6809, 0.8336, 0.644, 0.8674, 0.6405, 0.8679, 0.6727, 0.548, 0.1172, 0.5667, 0.1046, 0.5809, 0.1477, 0.5516, 0.1564, 0.4064, 0.1589, 0.4363, 0.152, 0.4404, 0.188, 0.415, 0.1933, 0.1905, 0.1222, 0.2278, 0.127, 0.2169, 0.1544, 0.1934, 0.1567, 0.8336, 0.644, 0.8294, 0.6093, 0.865, 0.6089, 0.8674, 0.6405, 0.5156, 0.1275, 0.548, 0.1172, 0.5516, 0.1564, 0.5181, 0.164, 0.2579, 0.1317, 0.2841, 0.1394, 0.2802, 0.1753, 0.2525, 0.1627, 0.1609, 0.1077, 0.1905, 0.1222, 0.1934, 0.1567, 0.1438, 0.1418, 0.8277, 0.7106, 0.8318, 0.6809, 0.8679, 0.6727, 0.8634, 0.718, 0.5667, 0.1046, 0.6152, 0.1028, 0.6256, 0.1415, 0.5809, 0.1477, 0.825, 0.7465, 0.8277, 0.7106, 0.8634, 0.718, 0.8603, 0.7485, 0.2278, 0.127, 0.2579, 0.1317, 0.2525, 0.1627, 0.2169, 0.1544, 0.1934, 0.1567, 0.2169, 0.1544, 0.203, 0.1957, 0.1757, 0.1847, 0.8674, 0.6405, 0.865, 0.6089, 0.9004, 0.6089, 0.9012, 0.6425, 0.5181, 0.164, 0.5516, 0.1564, 0.5561, 0.1914, 0.5213, 0.1973, 0.2525, 0.1627, 0.2802, 0.1753, 0.2705, 0.2062, 0.2407, 0.1994, 0.1438, 0.1418, 0.1934, 0.1567, 0.1757, 0.1847, 0.1383, 0.1856, 0.8634, 0.718, 0.8679, 0.6727, 0.9007, 0.6812, 0.8948, 0.7226, 0.5809, 0.1477, 0.6256, 0.1415, 0.6272, 0.1717, 0.5927, 0.1687, 0.8603, 0.7485, 0.8634, 0.718, 0.8948, 0.7226, 0.8955, 0.7505, 0.2169, 0.1544, 0.2525, 0.1627, 0.2407, 0.1994, 0.203, 0.1957, 0.4912, 0.1812, 0.5181, 0.164, 0.5213, 0.1973, 0.5027, 0.2027, 0.2802, 0.1753, 0.3156, 0.1837, 0.3067, 0.2171, 0.2705, 0.2062, 0.4404, 0.188, 0.4912, 0.1812, 0.5027, 0.2027, 0.4561, 0.2231, 0.1129, 0.1424, 0.1438, 0.1418, 0.1383, 0.1856, 0.1048, 0.1725, 0.8679, 0.6727, 0.8674, 0.6405, 0.9012, 0.6425, 0.9007, 0.6812, 0.5516, 0.1564, 0.5809, 0.1477, 0.5927, 0.1687, 0.5561, 0.1914, 0.415, 0.1933, 0.4404, 0.188, 0.4561, 0.2231, 0.425, 0.2273, 0.5927, 0.1687, 0.6272, 0.1717, 0.6422, 0.2102, 0.6226, 0.2135, 0.6022, 0.2162, 0.8955, 0.7505, 0.8948, 0.7226, 0.9328, 0.7174, 0.9318, 0.7352, 0.9309, 0.753, 0.203, 0.1957, 0.2407, 0.1994, 0.2338, 0.2299, 0.217, 0.2259, 0.2004, 0.222, 0.5027, 0.2027, 0.5213, 0.1973, 0.5347, 0.2305, 0.5152, 0.2317, 0.4958, 0.2342, 0.2705, 0.2062, 0.3067, 0.2171, 0.2975, 0.2499, 0.2795, 0.2454, 0.2637, 0.2399, 0.4561, 0.2231, 0.5027, 0.2027, 0.4958, 0.2342, 0.4811, 0.2405, 0.4666, 0.2474, 0.1048, 0.1725, 0.1383, 0.1856, 0.1364, 0.2139, 0.1239, 0.2142, 0.1112, 0.2139, 0.9007, 0.6812, 0.9012, 0.6425, 0.9329, 0.6413, 0.9343, 0.6609, 0.9358, 0.6803, 0.5561, 0.1914, 0.5927, 0.1687, 0.6022, 0.2162, 0.5824, 0.2184, 0.5643, 0.2203, 0.425, 0.2273, 0.4561, 0.2231, 0.4666, 0.2474, 0.4523, 0.2551, 0.4361, 0.262, 0.1757, 0.1847, 0.203, 0.1957, 0.2004, 0.222, 0.183, 0.2224, 0.166, 0.2232, 0.9012, 0.6425, 0.9004, 0.6089, 0.936, 0.6091, 0.9345, 0.6252, 0.9329, 0.6413, 0.5213, 0.1973, 0.5561, 0.1914, 0.5643, 0.2203, 0.5498, 0.2253, 0.5347, 0.2305, 0.2407, 0.1994, 0.2705, 0.2062, 0.2637, 0.2399, 0.2489, 0.2346, 0.2338, 0.2299, 0.1383, 0.1856, 0.1757, 0.1847, 0.166, 0.2232, 0.1514, 0.2186, 0.1364, 0.2139, 0.8948, 0.7226, 0.9007, 0.6812, 0.9358, 0.6803, 0.9343, 0.6989, 0.9328, 0.7174, 0.4062, 0.6399, 0.3721, 0.6399, 0.3721, 0.6058, 0.4062, 0.6058, 0.4753, 0.3014, 0.4658, 0.3297, 0.4481, 0.328, 0.4488, 0.3108, 0.8935, 0.7855, 0.927, 0.7867, 0.928, 0.8032, 0.9285, 0.8206, 0.8927, 0.8209, 0.4112, 0.3615, 0.4128, 0.3263, 0.4304, 0.3269, 0.4481, 0.328, 0.446, 0.363, 0.6825, 0.3642, 0.6818, 0.3297, 0.699, 0.3291, 0.7163, 0.329, 0.717, 0.3636, 0.6784, 0.6399, 0.6444, 0.6399, 0.6444, 0.6058, 0.6784, 0.6058, 0.05465, 0.4262, 0.05422, 0.4612, 0.01919, 0.4608, 0.01956, 0.4258, 0.1932, 0.4272, 0.1935, 0.4618, 0.1588, 0.4619, 0.1588, 0.4273, 0.6784, 0.776, 0.6444, 0.776, 0.6444, 0.7419, 0.6784, 0.7419, 0.6842, 0.5024, 0.6839, 0.4677, 0.7185, 0.4674, 0.7189, 0.5021, 0.5459, 0.5027, 0.5461, 0.4682, 0.5805, 0.4683, 0.5804, 0.5028, 0.5465, 0.3666, 0.5462, 0.3339, 0.5625, 0.3329, 0.5789, 0.3325, 0.5799, 0.3662, 0.4075, 0.5006, 0.4082, 0.4659, 0.4429, 0.4667, 0.4422, 0.5013, 0.7511, 0.7775, 0.787, 0.7798, 0.7848, 0.8157, 0.7488, 0.8134, 0.5934, 0.2949, 0.5959, 0.3316, 0.5789, 0.3325, 0.5728, 0.2959, 0.5423, 0.6399, 0.5083, 0.6399, 0.5083, 0.6058, 0.5423, 0.6058, 0.5423, 0.776, 0.5083, 0.776, 0.5083, 0.7419, 0.5423, 0.7419, 0.4062, 0.776, 0.3721, 0.776, 0.3721, 0.7419, 0.4062, 0.7419, 0.4742, 0.776, 0.4402, 0.776, 0.4402, 0.7419, 0.4742, 0.7419, 0.4742, 0.844, 0.4402, 0.844, 0.4402, 0.81, 0.4742, 0.81, 0.4062, 0.844, 0.3721, 0.844, 0.3721, 0.81, 0.4062, 0.81, 0.6103, 0.776, 0.5763, 0.776, 0.5763, 0.7419, 0.6103, 0.7419, 0.6103, 0.844, 0.5763, 0.844, 0.5763, 0.81, 0.6103, 0.81, 0.5423, 0.844, 0.5083, 0.844, 0.5083, 0.81, 0.5423, 0.81, 0.6103, 0.6399, 0.5763, 0.6399, 0.5763, 0.6058, 0.6103, 0.6058, 0.6103, 0.7079, 0.5763, 0.7079, 0.5763, 0.6739, 0.6103, 0.6739, 0.5423, 0.7079, 0.5083, 0.7079, 0.5083, 0.6739, 0.5423, 0.6739, 0.1191, 0.2505, 0.09869, 0.2504, 0.1112, 0.2139, 0.1239, 0.2142, 0.03987, 0.2557, 0.005847, 0.2692, 0.0001847, 0.2531, 0.03474, 0.2393, 0.242, 0.2673, 0.2263, 0.2641, 0.2338, 0.2299, 0.2489, 0.2346, 0.1776, 0.2568, 0.1633, 0.2543, 0.166, 0.2232, 0.183, 0.2224, 0.9705, 0.797, 0.9966, 0.8057, 0.9958, 0.8217, 0.9781, 0.8218, 0.3327, 0.4231, 0.3312, 0.3876, 0.3667, 0.3859, 0.3683, 0.4216, 0.3293, 0.3522, 0.3272, 0.3166, 0.345, 0.3153, 0.3629, 0.3146, 0.3649, 0.3502, 0.3085, 0.773, 0.2742, 0.7729, 0.2747, 0.7387, 0.3087, 0.7389, 0.3085, 0.8414, 0.2743, 0.8414, 0.2743, 0.8072, 0.3085, 0.8072, 0.3351, 0.4941, 0.334, 0.4585, 0.3696, 0.4573, 0.3708, 0.493, 0.3092, 0.6366, 0.2751, 0.6365, 0.2752, 0.6024, 0.3093, 0.6025, 0.3088, 0.7048, 0.2747, 0.7046, 0.2749, 0.6705, 0.309, 0.6707, 0.8293, 0.5735, 0.8649, 0.5734, 0.865, 0.6089, 0.8294, 0.6093, 0.9005, 0.5734, 0.9361, 0.5734, 0.9364, 0.5913, 0.936, 0.6091, 0.9004, 0.6089, 0.1712, 0.5674, 0.1715, 0.6016, 0.1373, 0.6019, 0.137, 0.5677, 0.2396, 0.5668, 0.2399, 0.601, 0.2057, 0.6013, 0.2054, 0.5671, 0.7582, 0.5735, 0.7937, 0.5735, 0.7936, 0.6092, 0.7581, 0.6088, 0.03445, 0.5683, 0.03459, 0.6024, 0.0004695, 0.6025, 0.0003304, 0.5684, 0.1028, 0.568, 0.103, 0.6023, 0.0687, 0.6023, 0.06859, 0.5681, 0.5463, 0.434, 0.5465, 0.4001, 0.5803, 0.4, 0.5805, 0.4341, 0.4781, 0.433, 0.479, 0.3988, 0.5129, 0.3998, 0.5123, 0.4337, 0.4805, 0.3651, 0.4833, 0.3319, 0.4987, 0.3328, 0.5144, 0.3343, 0.5136, 0.3664, 0.4742, 0.5718, 0.4742, 0.5378, 0.5083, 0.5378, 0.5083, 0.5718, 0.4062, 0.5718, 0.4062, 0.5378, 0.4402, 0.5378, 0.4402, 0.5718, 0.4768, 0.5019, 0.4774, 0.4674, 0.5118, 0.4679, 0.5114, 0.5023, 0.6103, 0.5718, 0.6103, 0.5378, 0.6444, 0.5378, 0.6444, 0.5718, 0.5423, 0.5718, 0.5423, 0.5378, 0.5763, 0.5378, 0.5763, 0.5718, 0.615, 0.5028, 0.6149, 0.4683, 0.6494, 0.468, 0.6496, 0.5026, 0.1938, 0.4968, 0.194, 0.5319, 0.1587, 0.5319, 0.1588, 0.4968, 0.2642, 0.4959, 0.2648, 0.5313, 0.2293, 0.5317, 0.2289, 0.4964, 0.6784, 0.844, 0.6444, 0.844, 0.6444, 0.81, 0.6784, 0.81, 0.1926, 0.3593, 0.1929, 0.3929, 0.1589, 0.393, 0.1592, 0.3591, 0.2592, 0.3569, 0.2611, 0.3911, 0.2269, 0.3923, 0.2258, 0.3586, 0.2624, 0.4257, 0.2634, 0.4607, 0.2284, 0.4614, 0.2277, 0.4267, 0.05624, 0.3561, 0.05526, 0.3912, 0.02, 0.3906, 0.02055, 0.3552, 0.1253, 0.3583, 0.1246, 0.3926, 0.09011, 0.3919, 0.09102, 0.3573, 0.1242, 0.4271, 0.124, 0.4618, 0.08915, 0.4616, 0.08954, 0.4267, 0.05388, 0.4962, 0.05357, 0.5312, 0.01854, 0.5309, 0.01886, 0.4959, 0.1238, 0.4967, 0.1236, 0.5318, 0.08859, 0.5315, 0.08886, 0.4965, 0.6784, 0.7079, 0.6444, 0.7079, 0.6444, 0.6739, 0.6784, 0.6739, 0.6835, 0.4332, 0.683, 0.3987, 0.7176, 0.3981, 0.7181, 0.4327, 0.6147, 0.4339, 0.6144, 0.3996, 0.6486, 0.3992, 0.6491, 0.4336, 0.6138, 0.3655, 0.613, 0.3314, 0.6302, 0.3306, 0.6473, 0.3305, 0.6481, 0.3648, 0.409, 0.4312, 0.41, 0.3964, 0.4447, 0.3976, 0.4437, 0.4321, 0.8228, 0.782, 0.8583, 0.7839, 0.8568, 0.8196, 0.8208, 0.8178, 0.529, 0.2968, 0.5302, 0.3338, 0.5144, 0.3343, 0.5153, 0.2963, 0.4742, 0.6399, 0.4402, 0.6399, 0.4402, 0.6058, 0.4742, 0.6058, 0.4742, 0.7079, 0.4402, 0.7079, 0.4402, 0.6739, 0.4742, 0.6739, 0.4062, 0.7079, 0.3721, 0.7079, 0.3721, 0.6739, 0.4062, 0.6739, 0.4402, 0.7079, 0.4062, 0.7079, 0.4062, 0.6739, 0.4402, 0.6739, 0.4402, 0.7419, 0.4062, 0.7419, 0.4062, 0.7079, 0.4402, 0.7079, 0.4062, 0.7419, 0.3721, 0.7419, 0.3721, 0.7079, 0.4062, 0.7079, 0.5083, 0.7079, 0.4742, 0.7079, 0.4742, 0.6739, 0.5083, 0.6739, 0.5083, 0.7419, 0.4742, 0.7419, 0.4742, 0.7079, 0.5083, 0.7079, 0.4742, 0.7419, 0.4402, 0.7419, 0.4402, 0.7079, 0.4742, 0.7079, 0.5083, 0.6399, 0.4742, 0.6399, 0.4742, 0.6058, 0.5083, 0.6058, 0.5083, 0.6739, 0.4742, 0.6739, 0.4742, 0.6399, 0.5083, 0.6399, 0.4742, 0.6739, 0.4402, 0.6739, 0.4402, 0.6399, 0.4742, 0.6399, 0.5249, 0.2687, 0.5273, 0.281, 0.5146, 0.2815, 0.51, 0.2713, 0.5534, 0.2626, 0.5542, 0.2795, 0.5419, 0.2807, 0.5406, 0.267, 0.5577, 0.2963, 0.5625, 0.3329, 0.5462, 0.3339, 0.5437, 0.2967, 0.787, 0.7798, 0.8228, 0.782, 0.8208, 0.8178, 0.7848, 0.8157, 0.7894, 0.7439, 0.825, 0.7465, 0.8228, 0.782, 0.787, 0.7798, 0.825, 0.7465, 0.8603, 0.7485, 0.8583, 0.7839, 0.8228, 0.782, 0.4082, 0.4659, 0.409, 0.4312, 0.4437, 0.4321, 0.4429, 0.4667, 0.3734, 0.4652, 0.3742, 0.4303, 0.409, 0.4312, 0.4082, 0.4659, 0.3742, 0.4303, 0.375, 0.3954, 0.41, 0.3964, 0.409, 0.4312, 0.6144, 0.3996, 0.6138, 0.3655, 0.6481, 0.3648, 0.6486, 0.3992, 0.5803, 0.4, 0.5799, 0.3662, 0.6138, 0.3655, 0.6144, 0.3996, 0.5799, 0.3662, 0.5789, 0.3325, 0.5959, 0.3316, 0.613, 0.3314, 0.6138, 0.3655, 0.6149, 0.4683, 0.6147, 0.4339, 0.6491, 0.4336, 0.6494, 0.468, 0.5805, 0.4683, 0.5805, 0.4341, 0.6147, 0.4339, 0.6149, 0.4683, 0.5805, 0.4341, 0.5803, 0.4, 0.6144, 0.3996, 0.6147, 0.4339, 0.6839, 0.4677, 0.6835, 0.4332, 0.7181, 0.4327, 0.7185, 0.4674, 0.6494, 0.468, 0.6491, 0.4336, 0.6835, 0.4332, 0.6839, 0.4677, 0.6491, 0.4336, 0.6486, 0.3992, 0.683, 0.3987, 0.6835, 0.4332, 0.7124, 0.7079, 0.6784, 0.7079, 0.6784, 0.6739, 0.7124, 0.6739, 0.7124, 0.7419, 0.6784, 0.7419, 0.6784, 0.7079, 0.7124, 0.7079, 0.6784, 0.7419, 0.6444, 0.7419, 0.6444, 0.7079, 0.6784, 0.7079, 0.124, 0.4618, 0.1238, 0.4967, 0.08886, 0.4965, 0.08915, 0.4616, 0.1588, 0.4619, 0.1588, 0.4968, 0.1238, 0.4967, 0.124, 0.4618, 0.1588, 0.4968, 0.1587, 0.5319, 0.1236, 0.5318, 0.1238, 0.4967, 0.05422, 0.4612, 0.05388, 0.4962, 0.01886, 0.4959, 0.01919, 0.4608, 0.08915, 0.4616, 0.08886, 0.4965, 0.05388, 0.4962, 0.05422, 0.4612, 0.08886, 0.4965, 0.08859, 0.5315, 0.05357, 0.5312, 0.05388, 0.4962, 0.1246, 0.3926, 0.1242, 0.4271, 0.08954, 0.4267, 0.09011, 0.3919, 0.1589, 0.393, 0.1588, 0.4273, 0.1242, 0.4271, 0.1246, 0.3926, 0.1588, 0.4273, 0.1588, 0.4619, 0.124, 0.4618, 0.1242, 0.4271, 0.1264, 0.3243, 0.1253, 0.3583, 0.09102, 0.3573, 0.09232, 0.3227, 0.1094, 0.3232, 0.1598, 0.3258, 0.1592, 0.3591, 0.1253, 0.3583, 0.1264, 0.3243, 0.1431, 0.3248, 0.1592, 0.3591, 0.1589, 0.393, 0.1246, 0.3926, 0.1253, 0.3583, 0.05817, 0.3205, 0.05624, 0.3561, 0.02055, 0.3552, 0.0211, 0.3195, 0.04022, 0.3197, 0.09232, 0.3227, 0.09102, 0.3573, 0.05624, 0.3561, 0.05817, 0.3205, 0.07526, 0.3213, 0.09102, 0.3573, 0.09011, 0.3919, 0.05526, 0.3912, 0.05624, 0.3561, 0.2611, 0.3911, 0.2624, 0.4257, 0.2277, 0.4267, 0.2269, 0.3923, 0.296, 0.3894, 0.2974, 0.4245, 0.2624, 0.4257, 0.2611, 0.3911, 0.2974, 0.4245, 0.2986, 0.4597, 0.2634, 0.4607, 0.2624, 0.4257, 0.256, 0.3235, 0.2592, 0.3569, 0.2258, 0.3586, 0.2246, 0.326, 0.2402, 0.3245, 0.2914, 0.3188, 0.294, 0.3543, 0.2592, 0.3569, 0.256, 0.3235, 0.273, 0.3209, 0.294, 0.3543, 0.296, 0.3894, 0.2611, 0.3911, 0.2592, 0.3569, 0.1926, 0.3266, 0.1926, 0.3593, 0.1592, 0.3591, 0.1598, 0.3258, 0.1763, 0.3259, 0.2246, 0.326, 0.2258, 0.3586, 0.1926, 0.3593, 0.1926, 0.3266, 0.2087, 0.326, 0.2258, 0.3586, 0.2269, 0.3923, 0.1929, 0.3929, 0.1926, 0.3593, 0.7124, 0.844, 0.6784, 0.844, 0.6784, 0.81, 0.7124, 0.81, 0.7124, 0.8781, 0.6784, 0.8781, 0.6784, 0.844, 0.7124, 0.844, 0.6784, 0.8781, 0.6444, 0.8781, 0.6444, 0.844, 0.6784, 0.844, 0.2634, 0.4607, 0.2642, 0.4959, 0.2289, 0.4964, 0.2284, 0.4614, 0.2986, 0.4597, 0.2996, 0.4951, 0.2642, 0.4959, 0.2634, 0.4607, 0.2996, 0.4951, 0.3004, 0.5306, 0.2648, 0.5313, 0.2642, 0.4959, 0.1935, 0.4618, 0.1938, 0.4968, 0.1588, 0.4968, 0.1588, 0.4619, 0.2284, 0.4614, 0.2289, 0.4964, 0.1938, 0.4968, 0.1935, 0.4618, 0.2289, 0.4964, 0.2293, 0.5317, 0.194, 0.5319, 0.1938, 0.4968, 0.6151, 0.5374, 0.615, 0.5028, 0.6496, 0.5026, 0.6498, 0.5373, 0.5804, 0.5374, 0.5804, 0.5028, 0.615, 0.5028, 0.6151, 0.5374, 0.5804, 0.5028, 0.5805, 0.4683, 0.6149, 0.4683, 0.615, 0.5028, 0.5423, 0.6058, 0.5423, 0.5718, 0.5763, 0.5718, 0.5763, 0.6058, 0.5083, 0.6058, 0.5083, 0.5718, 0.5423, 0.5718, 0.5423, 0.6058, 0.5083, 0.5718, 0.5083, 0.5378, 0.5423, 0.5378, 0.5423, 0.5718, 0.6103, 0.6058, 0.6103, 0.5718, 0.6444, 0.5718, 0.6444, 0.6058, 0.5763, 0.6058, 0.5763, 0.5718, 0.6103, 0.5718, 0.6103, 0.6058, 0.5763, 0.5718, 0.5763, 0.5378, 0.6103, 0.5378, 0.6103, 0.5718, 0.4763, 0.5365, 0.4768, 0.5019, 0.5114, 0.5023, 0.511, 0.537, 0.4416, 0.536, 0.4422, 0.5013, 0.4768, 0.5019, 0.4763, 0.5365, 0.4422, 0.5013, 0.4429, 0.4667, 0.4774, 0.4674, 0.4768, 0.5019, 0.4062, 0.6058, 0.4062, 0.5718, 0.4402, 0.5718, 0.4402, 0.6058, 0.3721, 0.6058, 0.3721, 0.5718, 0.4062, 0.5718, 0.4062, 0.6058, 0.3721, 0.5718, 0.3721, 0.5378, 0.4062, 0.5378, 0.4062, 0.5718, 0.4742, 0.6058, 0.4742, 0.5718, 0.5083, 0.5718, 0.5083, 0.6058, 0.4402, 0.6058, 0.4402, 0.5718, 0.4742, 0.5718, 0.4742, 0.6058, 0.4402, 0.5718, 0.4402, 0.5378, 0.4742, 0.5378, 0.4742, 0.5718, 0.479, 0.3988, 0.4805, 0.3651, 0.5136, 0.3664, 0.5129, 0.3998, 0.4447, 0.3976, 0.446, 0.363, 0.4805, 0.3651, 0.479, 0.3988, 0.446, 0.363, 0.4481, 0.328, 0.4658, 0.3297, 0.4833, 0.3319, 0.4805, 0.3651, 0.4774, 0.4674, 0.4781, 0.433, 0.5123, 0.4337, 0.5118, 0.4679, 0.4429, 0.4667, 0.4437, 0.4321, 0.4781, 0.433, 0.4774, 0.4674, 0.4437, 0.4321, 0.4447, 0.3976, 0.479, 0.3988, 0.4781, 0.433, 0.5461, 0.4682, 0.5463, 0.434, 0.5805, 0.4341, 0.5805, 0.4683, 0.5118, 0.4679, 0.5123, 0.4337, 0.5463, 0.434, 0.5461, 0.4682, 0.5123, 0.4337, 0.5129, 0.3998, 0.5465, 0.4001, 0.5463, 0.434, 0.1025, 0.5338, 0.1028, 0.568, 0.06859, 0.5681, 0.06842, 0.534, 0.1367, 0.5335, 0.137, 0.5677, 0.1028, 0.568, 0.1025, 0.5338, 0.137, 0.5677, 0.1373, 0.6019, 0.103, 0.6023, 0.1028, 0.568, 0.0343, 0.5342, 0.03445, 0.5683, 0.0003304, 0.5684, 0.0001847, 0.5343, 0.06842, 0.534, 0.06859, 0.5681, 0.03445, 0.5683, 0.0343, 0.5342, 0.06859, 0.5681, 0.0687, 0.6023, 0.03459, 0.6024, 0.03445, 0.5683, 0.7229, 0.5735, 0.7582, 0.5735, 0.7581, 0.6088, 0.7229, 0.6088, 0.7228, 0.5381, 0.7582, 0.538, 0.7582, 0.5735, 0.7229, 0.5735, 0.7582, 0.538, 0.7937, 0.538, 0.7937, 0.5735, 0.7582, 0.5735, 0.2393, 0.5326, 0.2396, 0.5668, 0.2054, 0.5671, 0.2051, 0.5329, 0.2735, 0.5323, 0.2738, 0.5665, 0.2396, 0.5668, 0.2393, 0.5326, 0.2738, 0.5665, 0.2741, 0.6007, 0.2399, 0.601, 0.2396, 0.5668, 0.1709, 0.5332, 0.1712, 0.5674, 0.137, 0.5677, 0.1367, 0.5335, 0.2051, 0.5329, 0.2054, 0.5671, 0.1712, 0.5674, 0.1709, 0.5332, 0.2054, 0.5671, 0.2057, 0.6013, 0.1715, 0.6016, 0.1712, 0.5674, 0.8649, 0.5734, 0.9005, 0.5734, 0.9004, 0.6089, 0.865, 0.6089, 0.8648, 0.5378, 0.9005, 0.5378, 0.9005, 0.5734, 0.8649, 0.5734, 0.9005, 0.5378, 0.9361, 0.5378, 0.9364, 0.5556, 0.9361, 0.5734, 0.9005, 0.5734, 0.7937, 0.5735, 0.8293, 0.5735, 0.8294, 0.6093, 0.7936, 0.6092, 0.7937, 0.538, 0.8292, 0.538, 0.8293, 0.5735, 0.7937, 0.5735, 0.8292, 0.538, 0.8648, 0.5378, 0.8649, 0.5734, 0.8293, 0.5735, 0.3429, 0.7049, 0.3088, 0.7048, 0.309, 0.6707, 0.3431, 0.6708, 0.3428, 0.739, 0.3087, 0.7389, 0.3088, 0.7048, 0.3429, 0.7049, 0.3087, 0.7389, 0.2747, 0.7387, 0.2747, 0.7046, 0.3088, 0.7048, 0.3432, 0.6368, 0.3092, 0.6366, 0.3093, 0.6025, 0.3434, 0.6027, 0.3431, 0.6708, 0.309, 0.6707, 0.3092, 0.6366, 0.3432, 0.6368, 0.309, 0.6707, 0.2749, 0.6705, 0.2751, 0.6365, 0.3092, 0.6366, 0.3361, 0.5297, 0.3351, 0.4941, 0.3708, 0.493, 0.3718, 0.5287, 0.3004, 0.5306, 0.2996, 0.4951, 0.3351, 0.4941, 0.3361, 0.5297, 0.2996, 0.4951, 0.2986, 0.4597, 0.334, 0.4585, 0.3351, 0.4941, 0.3427, 0.8414, 0.3085, 0.8414, 0.3085, 0.8072, 0.3427, 0.8072, 0.3427, 0.8756, 0.3085, 0.8756, 0.3085, 0.8414, 0.3427, 0.8414, 0.3085, 0.8756, 0.2743, 0.8756, 0.2743, 0.8414, 0.3085, 0.8414, 0.3427, 0.7731, 0.3085, 0.773, 0.3087, 0.7389, 0.3428, 0.739, 0.3427, 0.8072, 0.3085, 0.8072, 0.3085, 0.773, 0.3427, 0.7731, 0.3085, 0.8072, 0.2743, 0.8072, 0.2742, 0.7729, 0.3085, 0.773, 0.3312, 0.3876, 0.3293, 0.3522, 0.3649, 0.3502, 0.3667, 0.3859, 0.296, 0.3894, 0.294, 0.3543, 0.3293, 0.3522, 0.3312, 0.3876, 0.294, 0.3543, 0.2914, 0.3188, 0.3093, 0.3174, 0.3272, 0.3166, 0.3293, 0.3522, 0.334, 0.4585, 0.3327, 0.4231, 0.3683, 0.4216, 0.3696, 0.4573, 0.2986, 0.4597, 0.2974, 0.4245, 0.3327, 0.4231, 0.334, 0.4585, 0.2974, 0.4245, 0.296, 0.3894, 0.3312, 0.3876, 0.3327, 0.4231, 0.9543, 0.7957, 0.9622, 0.7961, 0.9616, 0.8247, 0.9455, 0.8208, 0.9548, 0.7797, 0.9627, 0.7797, 0.9622, 0.7879, 0.9543, 0.7877, 0.9711, 0.7804, 0.9984, 0.7759, 0.9998, 0.7927, 0.9715, 0.789, 0.2096, 0.2616, 0.1928, 0.2594, 0.2004, 0.222, 0.217, 0.2259, 0.2076, 0.2911, 0.1917, 0.2904, 0.1908, 0.2757, 0.208, 0.2758, 0.1773, 0.2889, 0.1624, 0.2872, 0.1639, 0.2692, 0.1774, 0.2725, 0.2652, 0.2729, 0.2556, 0.2708, 0.2637, 0.2399, 0.2795, 0.2454, 0.2627, 0.2918, 0.2535, 0.2934, 0.2562, 0.2839, 0.265, 0.2831, 0.2398, 0.2929, 0.2237, 0.2917, 0.2249, 0.2762, 0.2417, 0.2805, 0.07513, 0.2509, 0.05393, 0.2519, 0.04757, 0.235, 0.07363, 0.2348, 0.07675, 0.2848, 0.06119, 0.2847, 0.05948, 0.2684, 0.07556, 0.2672, 0.04736, 0.2852, 0.01984, 0.3015, 0.01181, 0.285, 0.04454, 0.2712, 0.151, 0.2525, 0.1375, 0.2505, 0.1364, 0.2139, 0.1514, 0.2186, 0.1485, 0.286, 0.1341, 0.2845, 0.1412, 0.2643, 0.1526, 0.267, 0.1137, 0.2844, 0.09329, 0.2851, 0.09269, 0.2666, 0.1174, 0.2646, 0.5763, 0.7079, 0.5423, 0.7079, 0.5423, 0.6739, 0.5763, 0.6739, 0.5763, 0.7419, 0.5423, 0.7419, 0.5423, 0.7079, 0.5763, 0.7079, 0.5423, 0.7419, 0.5083, 0.7419, 0.5083, 0.7079, 0.5423, 0.7079, 0.6444, 0.7079, 0.6103, 0.7079, 0.6103, 0.6739, 0.6444, 0.6739, 0.6444, 0.7419, 0.6103, 0.7419, 0.6103, 0.7079, 0.6444, 0.7079, 0.6103, 0.7419, 0.5763, 0.7419, 0.5763, 0.7079, 0.6103, 0.7079, 0.6444, 0.6399, 0.6103, 0.6399, 0.6103, 0.6058, 0.6444, 0.6058, 0.6444, 0.6739, 0.6103, 0.6739, 0.6103, 0.6399, 0.6444, 0.6399, 0.6103, 0.6739, 0.5763, 0.6739, 0.5763, 0.6399, 0.6103, 0.6399, 0.5763, 0.844, 0.5423, 0.844, 0.5423, 0.81, 0.5763, 0.81, 0.5763, 0.8781, 0.5423, 0.8781, 0.5423, 0.844, 0.5763, 0.844, 0.5423, 0.8781, 0.5083, 0.8781, 0.5083, 0.844, 0.5423, 0.844, 0.6444, 0.844, 0.6103, 0.844, 0.6103, 0.81, 0.6444, 0.81, 0.6444, 0.8781, 0.6103, 0.8781, 0.6103, 0.844, 0.6444, 0.844, 0.6103, 0.8781, 0.5763, 0.8781, 0.5763, 0.844, 0.6103, 0.844, 0.6444, 0.776, 0.6103, 0.776, 0.6103, 0.7419, 0.6444, 0.7419, 0.6444, 0.81, 0.6103, 0.81, 0.6103, 0.776, 0.6444, 0.776, 0.6103, 0.81, 0.5763, 0.81, 0.5763, 0.776, 0.6103, 0.776, 0.4402, 0.844, 0.4062, 0.844, 0.4062, 0.81, 0.4402, 0.81, 0.4402, 0.8781, 0.4062, 0.8781, 0.4062, 0.844, 0.4402, 0.844, 0.4062, 0.8781, 0.3721, 0.8781, 0.3721, 0.844, 0.4062, 0.844, 0.5083, 0.844, 0.4742, 0.844, 0.4742, 0.81, 0.5083, 0.81, 0.5083, 0.8781, 0.4742, 0.8781, 0.4742, 0.844, 0.5083, 0.844, 0.4742, 0.8781, 0.4402, 0.8781, 0.4402, 0.844, 0.4742, 0.844, 0.5083, 0.776, 0.4742, 0.776, 0.4742, 0.7419, 0.5083, 0.7419, 0.5083, 0.81, 0.4742, 0.81, 0.4742, 0.776, 0.5083, 0.776, 0.4742, 0.81, 0.4402, 0.81, 0.4402, 0.776, 0.4742, 0.776, 0.4402, 0.776, 0.4062, 0.776, 0.4062, 0.7419, 0.4402, 0.7419, 0.4402, 0.81, 0.4062, 0.81, 0.4062, 0.776, 0.4402, 0.776, 0.4062, 0.81, 0.3721, 0.81, 0.3721, 0.776, 0.4062, 0.776, 0.5763, 0.776, 0.5423, 0.776, 0.5423, 0.7419, 0.5763, 0.7419, 0.5763, 0.81, 0.5423, 0.81, 0.5423, 0.776, 0.5763, 0.776, 0.5423, 0.81, 0.5083, 0.81, 0.5083, 0.776, 0.5423, 0.776, 0.5763, 0.6399, 0.5423, 0.6399, 0.5423, 0.6058, 0.5763, 0.6058, 0.5763, 0.6739, 0.5423, 0.6739, 0.5423, 0.6399, 0.5763, 0.6399, 0.5423, 0.6739, 0.5083, 0.6739, 0.5083, 0.6399, 0.5423, 0.6399, 0.5885, 0.2582, 0.5902, 0.2789, 0.5672, 0.2782, 0.567, 0.2581, 0.6272, 0.256, 0.6278, 0.2796, 0.6139, 0.2797, 0.6104, 0.2585, 0.629, 0.2936, 0.6302, 0.3306, 0.613, 0.3314, 0.6136, 0.2943, 0.7152, 0.7751, 0.7511, 0.7775, 0.7488, 0.8134, 0.7128, 0.8111, 0.7176, 0.7391, 0.7535, 0.7417, 0.7511, 0.7775, 0.7152, 0.7751, 0.7535, 0.7417, 0.7894, 0.7439, 0.787, 0.7798, 0.7511, 0.7775, 0.4069, 0.5354, 0.4075, 0.5006, 0.4422, 0.5013, 0.4416, 0.536, 0.3721, 0.5348, 0.3728, 0.5, 0.4075, 0.5006, 0.4069, 0.5354, 0.3728, 0.5, 0.3734, 0.4652, 0.4082, 0.4659, 0.4075, 0.5006, 0.5465, 0.4001, 0.5465, 0.3666, 0.5799, 0.3662, 0.5803, 0.4, 0.5129, 0.3998, 0.5136, 0.3664, 0.5465, 0.3666, 0.5465, 0.4001, 0.5136, 0.3664, 0.5144, 0.3343, 0.5302, 0.3338, 0.5462, 0.3339, 0.5465, 0.3666, 0.5457, 0.5373, 0.5459, 0.5027, 0.5804, 0.5028, 0.5804, 0.5374, 0.511, 0.537, 0.5114, 0.5023, 0.5459, 0.5027, 0.5457, 0.5373, 0.5114, 0.5023, 0.5118, 0.4679, 0.5461, 0.4682, 0.5459, 0.5027, 0.6845, 0.537, 0.6842, 0.5024, 0.7189, 0.5021, 0.7192, 0.5368, 0.6498, 0.5373, 0.6496, 0.5026, 0.6842, 0.5024, 0.6845, 0.537, 0.6496, 0.5026, 0.6494, 0.468, 0.6839, 0.4677, 0.6842, 0.5024, 0.7124, 0.776, 0.6784, 0.776, 0.6784, 0.7419, 0.7124, 0.7419, 0.7124, 0.81, 0.6784, 0.81, 0.6784, 0.776, 0.7124, 0.776, 0.6784, 0.81, 0.6444, 0.81, 0.6444, 0.776, 0.6784, 0.776, 0.1929, 0.3929, 0.1932, 0.4272, 0.1588, 0.4273, 0.1589, 0.393, 0.2269, 0.3923, 0.2277, 0.4267, 0.1932, 0.4272, 0.1929, 0.3929, 0.2277, 0.4267, 0.2284, 0.4614, 0.1935, 0.4618, 0.1932, 0.4272, 0.05526, 0.3912, 0.05465, 0.4262, 0.01956, 0.4258, 0.02, 0.3906, 0.09011, 0.3919, 0.08954, 0.4267, 0.05465, 0.4262, 0.05526, 0.3912, 0.08954, 0.4267, 0.08915, 0.4616, 0.05422, 0.4612, 0.05465, 0.4262, 0.7124, 0.6399, 0.6784, 0.6399, 0.6784, 0.6058, 0.7124, 0.6058, 0.7124, 0.6739, 0.6784, 0.6739, 0.6784, 0.6399, 0.7124, 0.6399, 0.6784, 0.6739, 0.6444, 0.6739, 0.6444, 0.6399, 0.6784, 0.6399, 0.683, 0.3987, 0.6825, 0.3642, 0.717, 0.3636, 0.7176, 0.3981, 0.6486, 0.3992, 0.6481, 0.3648, 0.6825, 0.3642, 0.683, 0.3987, 0.6481, 0.3648, 0.6473, 0.3305, 0.6645, 0.3298, 0.6818, 0.3297, 0.6825, 0.3642, 0.41, 0.3964, 0.4112, 0.3615, 0.446, 0.363, 0.4447, 0.3976, 0.375, 0.3954, 0.3762, 0.3602, 0.4112, 0.3615, 0.41, 0.3964, 0.3762, 0.3602, 0.3775, 0.3249, 0.3952, 0.3253, 0.4128, 0.3263, 0.4112, 0.3615, 0.8583, 0.7839, 0.8935, 0.7855, 0.8927, 0.8209, 0.8568, 0.8196, 0.8603, 0.7485, 0.8955, 0.7505, 0.8935, 0.7855, 0.8583, 0.7839, 0.8955, 0.7505, 0.9309, 0.753, 0.9292, 0.7704, 0.927, 0.7867, 0.8935, 0.7855, 0.4717, 0.2796, 0.4742, 0.2894, 0.4451, 0.294, 0.4443, 0.2785, 0.497, 0.2731, 0.502, 0.283, 0.4887, 0.2851, 0.4837, 0.2752, 0.5025, 0.2987, 0.4987, 0.3328, 0.4833, 0.3319, 0.489, 0.3008, 0.4402, 0.6399, 0.4062, 0.6399, 0.4062, 0.6058, 0.4402, 0.6058, 0.4402, 0.6739, 0.4062, 0.6739, 0.4062, 0.6399, 0.4402, 0.6399, 0.4062, 0.6739, 0.3721, 0.6739, 0.3721, 0.6399, 0.4062, 0.6399, 0.502, 0.283, 0.5025, 0.2987, 0.489, 0.3008, 0.4887, 0.2851, 0.5146, 0.2815, 0.5153, 0.2963, 0.5025, 0.2987, 0.502, 0.283, 0.5153, 0.2963, 0.5144, 0.3343, 0.4987, 0.3328, 0.5025, 0.2987, 0.4811, 0.2405, 0.497, 0.2731, 0.4837, 0.2752, 0.4666, 0.2474, 0.4958, 0.2342, 0.51, 0.2713, 0.497, 0.2731, 0.4811, 0.2405, 0.51, 0.2713, 0.5146, 0.2815, 0.502, 0.283, 0.497, 0.2731, 0.4523, 0.2551, 0.4717, 0.2796, 0.4443, 0.2785, 0.4361, 0.262, 0.4666, 0.2474, 0.4837, 0.2752, 0.4717, 0.2796, 0.4523, 0.2551, 0.4837, 0.2752, 0.4887, 0.2851, 0.4742, 0.2894, 0.4717, 0.2796, 0.6278, 0.2796, 0.629, 0.2936, 0.6136, 0.2943, 0.6139, 0.2797, 0.6418, 0.2796, 0.6445, 0.293, 0.629, 0.2936, 0.6278, 0.2796, 0.6445, 0.293, 0.6473, 0.3305, 0.6302, 0.3306, 0.629, 0.2936, 0.6226, 0.2135, 0.6272, 0.256, 0.6104, 0.2585, 0.6022, 0.2162, 0.6422, 0.2102, 0.6439, 0.2536, 0.6272, 0.256, 0.6226, 0.2135, 0.6439, 0.2536, 0.6418, 0.2796, 0.6278, 0.2796, 0.6272, 0.256, 0.5824, 0.2184, 0.5885, 0.2582, 0.567, 0.2581, 0.5643, 0.2203, 0.6022, 0.2162, 0.6104, 0.2585, 0.5885, 0.2582, 0.5824, 0.2184, 0.6104, 0.2585, 0.6139, 0.2797, 0.5902, 0.2789, 0.5885, 0.2582, 0.1341, 0.2845, 0.1137, 0.2844, 0.1174, 0.2646, 0.1412, 0.2643, 0.1264, 0.3243, 0.1094, 0.3232, 0.1137, 0.2844, 0.1341, 0.2845, 0.1094, 0.3232, 0.09232, 0.3227, 0.09329, 0.2851, 0.1137, 0.2844, 0.1624, 0.2872, 0.1485, 0.286, 0.1526, 0.267, 0.1639, 0.2692, 0.1598, 0.3258, 0.1431, 0.3248, 0.1485, 0.286, 0.1624, 0.2872, 0.1431, 0.3248, 0.1264, 0.3243, 0.1341, 0.2845, 0.1485, 0.286, 0.1633, 0.2543, 0.151, 0.2525, 0.1514, 0.2186, 0.166, 0.2232, 0.1639, 0.2692, 0.1526, 0.267, 0.151, 0.2525, 0.1633, 0.2543, 0.1526, 0.267, 0.1412, 0.2643, 0.1375, 0.2505, 0.151, 0.2525, 0.06119, 0.2847, 0.04736, 0.2852, 0.04454, 0.2712, 0.05948, 0.2684, 0.05817, 0.3205, 0.04022, 0.3197, 0.04736, 0.2852, 0.06119, 0.2847, 0.04022, 0.3197, 0.0211, 0.3195, 0.01984, 0.3015, 0.04736, 0.2852, 0.09329, 0.2851, 0.07675, 0.2848, 0.07556, 0.2672, 0.09269, 0.2666, 0.09232, 0.3227, 0.07526, 0.3213, 0.07675, 0.2848, 0.09329, 0.2851, 0.07526, 0.3213, 0.05817, 0.3205, 0.06119, 0.2847, 0.07675, 0.2848, 0.09869, 0.2504, 0.07513, 0.2509, 0.07363, 0.2348, 0.1112, 0.2139, 0.09269, 0.2666, 0.07556, 0.2672, 0.07513, 0.2509, 0.09869, 0.2504, 0.07556, 0.2672, 0.05948, 0.2684, 0.05393, 0.2519, 0.07513, 0.2509, 0.2535, 0.2934, 0.2398, 0.2929, 0.2417, 0.2805, 0.2562, 0.2839, 0.256, 0.3235, 0.2402, 0.3245, 0.2398, 0.2929, 0.2535, 0.2934, 0.2402, 0.3245, 0.2246, 0.326, 0.2237, 0.2917, 0.2398, 0.2929, 0.2904, 0.3005, 0.2627, 0.2918, 0.265, 0.2831, 0.2938, 0.2842, 0.2914, 0.3188, 0.273, 0.3209, 0.2627, 0.2918, 0.2904, 0.3005, 0.273, 0.3209, 0.256, 0.3235, 0.2535, 0.2934, 0.2627, 0.2918, 0.293, 0.267, 0.2652, 0.2729, 0.2795, 0.2454, 0.2975, 0.2499, 0.2938, 0.2842, 0.265, 0.2831, 0.2652, 0.2729, 0.293, 0.267, 0.265, 0.2831, 0.2562, 0.2839, 0.2556, 0.2708, 0.2652, 0.2729, 0.1917, 0.2904, 0.1773, 0.2889, 0.1774, 0.2725, 0.1908, 0.2757, 0.1926, 0.3266, 0.1763, 0.3259, 0.1773, 0.2889, 0.1917, 0.2904, 0.1763, 0.3259, 0.1598, 0.3258, 0.1624, 0.2872, 0.1773, 0.2889, 0.2237, 0.2917, 0.2076, 0.2911, 0.208, 0.2758, 0.2249, 0.2762, 0.2246, 0.326, 0.2087, 0.326, 0.2076, 0.2911, 0.2237, 0.2917, 0.2087, 0.326, 0.1926, 0.3266, 0.1917, 0.2904, 0.2076, 0.2911, 0.2263, 0.2641, 0.2096, 0.2616, 0.217, 0.2259, 0.2338, 0.2299, 0.2249, 0.2762, 0.208, 0.2758, 0.2096, 0.2616, 0.2263, 0.2641, 0.208, 0.2758, 0.1908, 0.2757, 0.1928, 0.2594, 0.2096, 0.2616, 0.9627, 0.7797, 0.9711, 0.7804, 0.9715, 0.789, 0.9622, 0.7879, 0.964, 0.7512, 0.9808, 0.7558, 0.9711, 0.7804, 0.9627, 0.7797, 0.9808, 0.7558, 0.9993, 0.7564, 0.9984, 0.7759, 0.9711, 0.7804, 0.9292, 0.7704, 0.9548, 0.7797, 0.9543, 0.7877, 0.927, 0.7867, 0.9309, 0.753, 0.9478, 0.7541, 0.9548, 0.7797, 0.9292, 0.7704, 0.9478, 0.7541, 0.964, 0.7512, 0.9627, 0.7797, 0.9548, 0.7797, 0.928, 0.8032, 0.9543, 0.7957, 0.9455, 0.8208, 0.9285, 0.8206, 0.927, 0.7867, 0.9543, 0.7877, 0.9543, 0.7957, 0.928, 0.8032, 0.9543, 0.7877, 0.9622, 0.7879, 0.9622, 0.7961, 0.9543, 0.7957, 0.5542, 0.2795, 0.5577, 0.2963, 0.5437, 0.2967, 0.5419, 0.2807, 0.5672, 0.2782, 0.5728, 0.2959, 0.5577, 0.2963, 0.5542, 0.2795, 0.5728, 0.2959, 0.5789, 0.3325, 0.5625, 0.3329, 0.5577, 0.2963, 0.5498, 0.2253, 0.5534, 0.2626, 0.5406, 0.267, 0.5347, 0.2305, 0.5643, 0.2203, 0.567, 0.2581, 0.5534, 0.2626, 0.5498, 0.2253, 0.567, 0.2581, 0.5672, 0.2782, 0.5542, 0.2795, 0.5534, 0.2626, 0.5152, 0.2317, 0.5249, 0.2687, 0.51, 0.2713, 0.4958, 0.2342, 0.5347, 0.2305, 0.5406, 0.267, 0.5249, 0.2687, 0.5152, 0.2317, 0.5406, 0.267, 0.5419, 0.2807, 0.5273, 0.281, 0.5249, 0.2687, 0.5273, 0.281, 0.529, 0.2968, 0.5153, 0.2963, 0.5146, 0.2815, 0.5419, 0.2807, 0.5437, 0.2967, 0.529, 0.2968, 0.5273, 0.281, 0.5437, 0.2967, 0.5462, 0.3339, 0.5302, 0.3338, 0.529, 0.2968, 0.9622, 0.7961, 0.9705, 0.797, 0.9781, 0.8218, 0.9616, 0.8247, 0.9622, 0.7879, 0.9715, 0.789, 0.9705, 0.797, 0.9622, 0.7961, 0.9715, 0.789, 0.9998, 0.7927, 0.9966, 0.8057, 0.9705, 0.797, 0.1928, 0.2594, 0.1776, 0.2568, 0.183, 0.2224, 0.2004, 0.222, 0.1908, 0.2757, 0.1774, 0.2725, 0.1776, 0.2568, 0.1928, 0.2594, 0.1774, 0.2725, 0.1639, 0.2692, 0.1633, 0.2543, 0.1776, 0.2568, 0.2556, 0.2708, 0.242, 0.2673, 0.2489, 0.2346, 0.2637, 0.2399, 0.2562, 0.2839, 0.2417, 0.2805, 0.242, 0.2673, 0.2556, 0.2708, 0.2417, 0.2805, 0.2249, 0.2762, 0.2263, 0.2641, 0.242, 0.2673, 0.05393, 0.2519, 0.03987, 0.2557, 0.03474, 0.2393, 0.04757, 0.235, 0.05948, 0.2684, 0.04454, 0.2712, 0.03987, 0.2557, 0.05393, 0.2519, 0.04454, 0.2712, 0.01181, 0.285, 0.005847, 0.2692, 0.03987, 0.2557, 0.1375, 0.2505, 0.1191, 0.2505, 0.1239, 0.2142, 0.1364, 0.2139, 0.1412, 0.2643, 0.1174, 0.2646, 0.1191, 0.2505, 0.1375, 0.2505, 0.1174, 0.2646, 0.09269, 0.2666, 0.09869, 0.2504, 0.1191, 0.2505, 0.5902, 0.2789, 0.5934, 0.2949, 0.5728, 0.2959, 0.5672, 0.2782, 0.6139, 0.2797, 0.6136, 0.2943, 0.5934, 0.2949, 0.5902, 0.2789, 0.6136, 0.2943, 0.613, 0.3314, 0.5959, 0.3316, 0.5934, 0.2949, 0.4742, 0.2894, 0.4753, 0.3014, 0.4488, 0.3108, 0.4451, 0.294, 0.4887, 0.2851, 0.489, 0.3008, 0.4753, 0.3014, 0.4742, 0.2894, 0.489, 0.3008, 0.4833, 0.3319, 0.4658, 0.3297, 0.4753, 0.3014])
me_plane.materials.append(mat_material)
me_plane.use_remesh_preserve_volume = False
me_plane.use_remesh_preserve_attributes = False
me_plane.use_mirror_vertex_groups = False
me_plane.update()

# ---- objects
ob_plane = bpy.data.objects.new('Plane', me_plane)

# ---- transforms, parenting, visibility, modifiers, constraints
ob_plane.location = (0.0, 0.0, -0.5)
ob_plane.rotation_euler = (0.0, -0.0, -1.571)
ob_plane.lineart.crease_threshold = 0.0

# ---- collection membership
col_collection_1.objects.link(ob_plane)

# ---- scene / render settings (as saved in the file)
scene.frame_start = 1; scene.frame_end = 250; scene.frame_set(1)
scene.render.engine = 'BLENDER_EEVEE_NEXT'
scene.render.resolution_percentage = 50
scene.render.dither_intensity = 0.0
scene.cycles.use_denoising = False
scene.cycles.samples = 128
scene.cycles.sampling_pattern = 'TABULATED_SOBOL'
scene.cycles.use_adaptive_sampling = False
scene.cycles.use_light_tree = False
scene.cycles.blur_glossy = 0.0
scene.cycles.sample_clamp_indirect = 0.0
scene.view_settings.view_transform = 'Standard'
bpy.context.view_layer.update()

# ---- added for rendering (the .blend has no active camera and no usable light): camera, sun
cam_auto = bpy.data.cameras.new('AutoCamera')
cam_auto.lens = 50.0
cam_auto.sensor_width = 36.0
cam_auto.clip_end = 1000.0
ob_auto_camera = bpy.data.objects.new('AutoCamera', cam_auto)
scene.collection.objects.link(ob_auto_camera)
ob_auto_camera.location = (3.3894, -4.06728, 2.87555)
ob_auto_camera.rotation_euler = (1.09748, -7.21219e-08, 0.694738)
scene.camera = ob_auto_camera
light_auto_sun = bpy.data.lights.new('AutoSun', 'SUN')
light_auto_sun.energy = 3.0
light_auto_sun.angle = 0.0523599
ob_auto_sun = bpy.data.objects.new('AutoSun', light_auto_sun)
scene.collection.objects.link(ob_auto_sun)
ob_auto_sun.rotation_euler = (0.872665, 0.174533, 0.523599)
bpy.context.view_layer.update()
